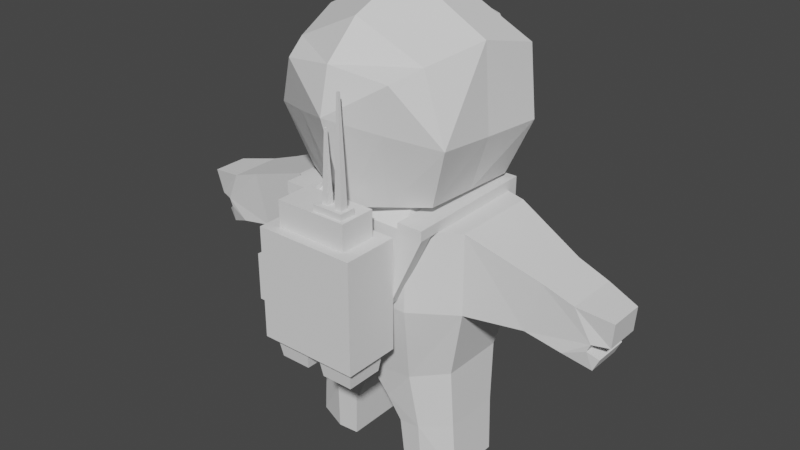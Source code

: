 # Source: idle_animation.blend  (saved by Blender 2.80.75; exported with 4.5.12 LTS)
import bpy
from mathutils import Matrix  # noqa: F401  (used for matrix-valued properties, if any)

bpy.ops.wm.read_factory_settings(use_empty=True)
scene = bpy.context.scene
scene.name = 'Scene'

# ---- collections
col_collection = bpy.data.collections.new('Collection'); scene.collection.children.link(col_collection)

# ---- world
world_world = bpy.data.worlds.new('World'); scene.world = world_world
world_world.use_nodes = True; world_world.node_tree.nodes.clear()
_N = world_world.node_tree.nodes; _L = world_world.node_tree.links
n0 = _N.new('ShaderNodeOutputWorld'); n0.name = 'World Output'; n0.location = (300, 300)
n1 = _N.new('ShaderNodeBackground'); n1.name = 'Background'; n1.location = (10, 300)
n1.inputs[0].default_value = (0.05088, 0.05088, 0.05088, 1.0)
_L.new(n1.outputs[0], n0.inputs[0])
n0.is_active_output = True
world_world.color = (0.05088, 0.05088, 0.05088)
world_world.use_sun_shadow = False
world_world.sun_shadow_jitter_overblur = 0.0

# ---- meshes
me_cube_000 = bpy.data.meshes.new('Cube.000')
me_cube_000.from_pydata([(-0.6602, 2.277, 0.8349), (-0.5969, 2.341, 3.23), (-0.6602, 2.453, 0.8349), (-0.5969, 2.39, 3.23), (-0.4846, 2.277, 0.8349), (-0.548, 2.341, 3.23), (-0.4846, 2.453, 0.8349), (-0.548, 2.39, 3.23), (-2.214, 0.6647, -1.612), (-2.214, 0.6647, 0.2352), (-2.214, -1.329, -1.612), (-2.214, -1.329, 0.2352), (-1.247, -1.633, -1.612), (-1.247, -1.633, 0.2352), (-1.247, 1.314, -1.612), (-1.247, 1.314, 0.2352), (-1.014, -1.205, -3.811), (-1.814, 0.4536, -3.294), (-1.814, -1.079, -3.294), (-1.022, 0.872, -3.504), (-3.867, -0.8841, -0.3471), (-3.541, -0.8841, -1.535), (-3.541, 0.4386, -1.535), (-3.867, 0.4386, -0.3471), (-4.585, -0.8474, -0.597), (-4.375, -0.8474, -1.706), (-4.375, 0.4019, -1.706), (-4.585, 0.4019, -0.597), (-0.7357, 0.6576, -5.943), (-1.955, 0.3941, -5.952), (-1.955, -0.8777, -5.952), (-0.7357, -1.064, -5.943), (-4.871, 0.3316, -1.505), (-4.871, -0.7824, -1.505), (-4.957, 0.1944, -1.967), (-4.957, -0.6399, -1.967), (-5.094, -0.6399, -1.676), (-5.094, 0.1944, -1.676), (-5.389, -0.554, -0.7233), (-5.389, 0.2804, -0.7233), (-5.306, -0.6399, -1.33), (-5.306, 0.1944, -1.33), (-4.949, -0.7824, -1.32), (-4.949, 0.3316, -1.32), (-0.3449, -1.205, -4.327), (-0.3449, 0.777, -4.327), (-0.6617, -1.123, -4.891), (-0.6617, 0.7173, -4.891), (-1.186, 0.7545, -4.801), (-1.873, 0.4089, -4.665), (-1.186, -1.086, -4.801), (-1.873, -0.9503, -4.665), (-1.227, 0.6924, -5.943), (-1.227, -1.029, -5.943), (-0.9473, 0.6077, 0.7704), (-0.9473, -0.7388, 0.7704), (-0.00953, 1.314, -1.612), (-0.00953, 1.314, 0.2352), (-0.009531, -1.75, -1.612), (-0.009531, -1.645, 0.2352), (2.195, 0.6647, -1.612), (2.195, 0.6647, 0.2352), (2.195, -1.329, -1.612), (2.195, -1.329, 0.2352), (1.228, -1.633, -1.612), (1.228, -1.633, 0.2352), (1.228, 1.314, -1.612), (1.228, 1.314, 0.2352), (-0.009531, -1.303, -3.524), (-0.00953, 0.9837, -3.524), (0.995, -1.205, -3.811), (1.795, 0.4536, -3.294), (1.795, -1.079, -3.294), (1.003, 0.872, -3.504), (3.848, -0.8841, -0.3471), (3.522, -0.8841, -1.535), (3.522, 0.4386, -1.535), (3.848, 0.4386, -0.3471), (4.566, -0.8474, -0.597), (4.355, -0.8474, -1.706), (4.356, 0.4019, -1.706), (4.566, 0.4019, -0.597), (0.7167, 0.6576, -5.943), (1.936, 0.3941, -5.952), (1.936, -0.8777, -5.952), (0.7167, -1.064, -5.943), (4.852, 0.3316, -1.505), (4.852, -0.7824, -1.505), (4.938, 0.1944, -1.967), (4.938, -0.6399, -1.967), (5.075, -0.6399, -1.676), (5.075, 0.1944, -1.676), (5.37, -0.554, -0.7233), (5.37, 0.2804, -0.7233), (5.287, -0.6399, -1.33), (5.287, 0.1944, -1.33), (4.93, -0.7824, -1.32), (4.93, 0.3316, -1.32), (0.3258, -1.205, -4.327), (0.3258, 0.777, -4.327), (0.6426, -1.123, -4.891), (0.6426, 0.7173, -4.891), (1.167, 0.7545, -4.801), (1.854, 0.4089, -4.665), (1.167, -1.086, -4.801), (1.854, -0.9503, -4.665), (1.207, 0.6924, -5.943), (1.207, -1.029, -5.943), (-0.00953, 0.6077, 0.7704), (-0.009531, -0.7444, 0.7704), (0.9282, 0.6077, 0.7704), (0.9282, -0.7388, 0.7704), (1.561, 0.8699, 0.673), (1.561, -1.556, 0.5604), (2.063, 1.169, 2.07), (2.23, -1.517, 1.946), (1.94, -0.1781, 3.84), (2.086, -1.501, 3.513), (1.288, -1.562, 1.078), (1.81, -1.523, 1.967), (1.619, -1.503, 3.26), (1.515, 1.12, 3.55), (1.227, 1.782, 3.333), (1.561, -0.343, 0.6167), (2.081, -0.1738, 1.957), (0.7758, -1.564, 0.4426), (0.7758, 1.255, 0.5824), (1.026, 1.717, 2.29), (0.7345, -1.571, 0.774), (0.7758, -0.1542, 0.5125), (-1.58, 0.8699, 0.673), (-1.58, -1.556, 0.5604), (-0.00953, 1.641, 0.4917), (-0.009531, -1.571, 0.3248), (-2.082, 1.169, 2.07), (-2.249, -1.517, 1.946), (-0.00953, 2.264, 2.549), (-1.959, -0.1781, 3.84), (-2.105, -1.501, 3.513), (-0.00953, 2.032, 3.53), (-0.00953, -0.2338, 4.861), (-0.009531, -1.324, 4.655), (-1.307, -1.562, 1.078), (-0.009531, -1.58, 0.6783), (-1.829, -1.523, 1.967), (-1.638, -1.503, 3.26), (-0.009531, -1.391, 4.148), (-0.00953, 1.239, 4.268), (-1.534, 1.12, 3.55), (-1.246, 1.782, 3.333), (-1.58, -0.343, 0.6167), (-0.00953, 0.03462, 0.4083), (-2.1, -0.1738, 1.957), (-0.7949, -1.564, 0.4426), (-0.7949, 1.255, 0.5824), (-1.046, 1.717, 2.29), (-0.7536, -1.571, 0.774), (-0.7949, -0.1542, 0.5125), (1.172, 2.543, -1.805), (1.172, 2.543, -0.4466), (1.172, 1.842, -1.805), (1.172, 1.842, -0.4466), (1.019, 1.693, -2.401), (1.019, 2.692, -2.401), (0.8515, 2.614, 0.1494), (0.8515, 1.771, 0.1494), (1.612, 1.842, -1.805), (1.612, 2.543, -1.805), (1.612, 2.543, -0.7376), (1.612, 1.842, -0.7376), (0.1644, 2.692, -2.401), (0.01161, 2.844, 0.1494), (0.1644, 1.693, -2.401), (0.01161, 1.771, 0.1494), (-1.002, 1.689, -2.401), (-1.002, 2.696, -2.401), (-0.8283, 2.614, 0.1494), (-0.8283, 1.771, 0.1494), (1.172, 2.844, 0.1494), (1.172, 1.541, 0.1494), (0.01161, 1.541, 0.1494), (0.01161, 2.614, 0.1494), (-1.148, 2.844, 0.1494), (-1.148, 1.541, 0.1494), (-0.01411, 2.167, 0.7506), (-0.01411, 2.541, 0.7506), (0.8515, 2.614, 0.7506), (0.8515, 1.771, 0.7506), (-0.7293, 2.541, 0.7506), (-0.7293, 2.167, 0.7506), (0.01161, 1.771, 0.7506), (0.01161, 2.614, 0.7506), (-0.8283, 2.614, 0.7506), (-0.8283, 1.771, 0.7506), (-0.01411, 2.167, 0.8956), (-0.01411, 2.541, 0.8956), (-0.7293, 2.541, 0.8956), (-0.7293, 2.167, 0.8956), (1.172, 1.541, -2.401), (1.172, 2.844, -2.401), (-0.1344, 1.689, -2.401), (-0.1344, 2.696, -2.401), (0.01161, 2.844, -2.401), (0.01161, 1.541, -2.401), (-1.148, 1.541, -2.401), (-1.148, 2.844, -2.401), (0.8431, 1.881, -2.908), (0.8431, 2.504, -2.908), (0.3401, 1.881, -2.908), (0.3401, 2.504, -2.908), (-0.3074, 2.512, -2.908), (-0.3074, 1.873, -2.908), (-0.8294, 1.873, -2.908), (-0.8294, 2.512, -2.908), (0.9471, 1.777, -2.908), (0.9471, 2.608, -2.908), (0.2362, 1.777, -2.908), (0.2362, 2.608, -2.908), (-0.202, 2.618, -2.908), (-0.202, 1.768, -2.908), (-0.9349, 1.768, -2.908), (-0.9349, 2.618, -2.908), (0.8939, 1.818, -2.528), (0.8939, 2.567, -2.528), (0.2893, 1.818, -2.528), (0.2893, 2.567, -2.528), (-0.2594, 2.571, -2.528), (-0.2594, 1.814, -2.528), (-0.8775, 1.814, -2.528), (-0.8775, 2.571, -2.528), (-0.2941, 2.268, 0.8192), (-0.2385, 2.324, 2.442), (-0.2941, 2.422, 0.8192), (-0.2385, 2.367, 2.442), (-0.14, 2.268, 0.8192), (-0.1956, 2.324, 2.442), (-0.14, 2.422, 0.8192), (-0.1956, 2.367, 2.442), (-0.0107, -2.853, 2.226), (1.714, -2.063, 2.226), (-1.735, -1.957, 1.715), (-1.006, -2.458, 1.399), (-0.0107, -2.641, 1.229), (0.9849, -2.458, 1.399), (1.714, -1.957, 1.715), (-2.002, -1.272, 2.226), (-1.735, -1.667, 1.367), (-1.006, -1.957, 0.9409), (-0.0107, -2.063, 0.8238), (0.9849, -1.957, 0.9409), (1.714, -1.667, 1.367), (-1.735, -1.272, 1.229), (-1.006, -1.272, 0.7019), (-0.0107, -1.272, 0.5478), (0.9849, -1.272, 0.7019), (1.714, -1.272, 1.229), (1.98, -1.272, 2.226), (-1.735, -1.272, 3.256), (-1.006, -1.272, 4.01), (-0.0107, -1.272, 4.286), (0.9849, -1.272, 4.01), (1.714, -1.272, 3.256), (-1.735, -1.667, 3.118), (-1.006, -1.957, 3.771), (-0.0107, -2.063, 4.01), (0.9849, -1.957, 3.771), (1.714, -1.667, 3.118), (-1.735, -1.957, 2.741), (-1.006, -2.458, 3.118), (-0.0107, -2.641, 3.256), (0.9849, -2.458, 3.118), (1.714, -1.957, 2.741), (-1.735, -2.063, 2.226), (-1.006, -2.641, 2.226), (0.9849, -2.641, 2.226), (1.765, 1.468, 0.2386), (1.765, 1.468, 0.4634), (1.713, -1.771, 0.2386), (1.713, -1.771, 0.4634), (1.176, 1.468, 0.2386), (1.176, 1.468, 0.4634), (1.125, -1.771, 0.2386), (1.125, -1.771, 0.4634), (1.718, -1.445, 0.2386), (1.718, -1.445, 0.4634), (1.13, -1.445, 0.2386), (1.13, -1.445, 0.4634), (1.153, -1.72, -1.556), (1.741, -1.72, -1.556), (1.158, -1.394, -1.556), (1.746, -1.394, -1.556), (1.76, 1.163, 0.2386), (1.172, 1.163, 0.4634), (1.76, 1.163, 0.4634), (1.172, 1.163, 0.2386), (1.047, 1.252, -1.386), (1.052, 1.558, -1.386), (0.4634, 1.558, -1.386), (0.4587, 1.252, -1.386), (-1.784, 1.468, 0.2386), (-1.784, 1.468, 0.4634), (-1.732, -1.771, 0.2386), (-1.732, -1.771, 0.4634), (-1.195, 1.468, 0.2386), (-1.195, 1.468, 0.4634), (-1.144, -1.771, 0.2386), (-1.144, -1.771, 0.4634), (-1.737, -1.445, 0.2386), (-1.737, -1.445, 0.4634), (-1.149, -1.445, 0.2386), (-1.149, -1.445, 0.4634), (-1.172, -1.72, -1.556), (-1.76, -1.72, -1.556), (-1.177, -1.394, -1.556), (-1.765, -1.394, -1.556), (-1.779, 1.163, 0.2386), (-1.191, 1.163, 0.4634), (-1.779, 1.163, 0.4634), (-1.191, 1.163, 0.2386), (-1.066, 1.253, -1.386), (-1.071, 1.558, -1.386), (-0.4825, 1.558, -1.386), (-0.4778, 1.253, -1.386)], [], [(0, 1, 3, 2), (2, 3, 7, 6), (6, 7, 5, 4), (4, 5, 1, 0), (2, 6, 4, 0), (7, 3, 1, 5), (11, 13, 15, 9), (12, 13, 11, 10), (11, 9, 23, 20), (14, 15, 57, 56), (13, 59, 109, 55), (58, 12, 16, 68), (8, 9, 15, 14), (58, 59, 13, 12), (8, 14, 19, 17), (10, 8, 17, 18), (12, 10, 18, 16), (48, 47, 28, 52), (14, 56, 69, 19), (43, 32, 33, 42), (10, 11, 20, 21), (9, 8, 22, 23), (8, 10, 21, 22), (32, 26, 34, 37), (22, 21, 25, 26), (20, 23, 27, 24), (41, 39, 27, 43), (48, 52, 29, 49), (53, 31, 28, 52), (51, 49, 29, 30), (26, 32, 43, 22), (23, 22, 43, 27), (33, 25, 21, 42), (34, 35, 36, 37), (26, 25, 35, 34), (40, 41, 43, 42), (25, 33, 36, 35), (39, 41, 40, 38), (42, 24, 38, 40), (24, 27, 39, 38), (37, 36, 33, 32), (20, 24, 42, 21), (68, 69, 45, 44), (45, 69, 19), (46, 47, 28, 31), (53, 30, 51, 50), (50, 46, 31, 53), (44, 16, 68), (46, 50, 16, 44), (18, 17, 49, 51), (16, 18, 51, 50), (17, 19, 48, 49), (48, 19, 45, 47), (44, 45, 47, 46), (29, 52, 53, 30), (55, 109, 108, 54), (57, 15, 54, 108), (15, 13, 55, 54), (63, 61, 67, 65), (64, 62, 63, 65), (63, 74, 77, 61), (66, 56, 57, 67), (65, 111, 109, 59), (58, 68, 70, 64), (60, 66, 67, 61), (58, 64, 65, 59), (60, 71, 73, 66), (62, 72, 71, 60), (64, 70, 72, 62), (102, 106, 82, 101), (66, 73, 69, 56), (97, 96, 87, 86), (62, 75, 74, 63), (61, 77, 76, 60), (60, 76, 75, 62), (86, 91, 88, 80), (76, 80, 79, 75), (74, 78, 81, 77), (95, 97, 81, 93), (102, 103, 83, 106), (107, 106, 82, 85), (105, 84, 83, 103), (80, 76, 97, 86), (77, 81, 97, 76), (87, 96, 75, 79), (88, 91, 90, 89), (80, 88, 89, 79), (94, 96, 97, 95), (79, 89, 90, 87), (93, 92, 94, 95), (96, 94, 92, 78), (78, 92, 93, 81), (91, 86, 87, 90), (74, 75, 96, 78), (68, 98, 99, 69), (99, 73, 69), (100, 85, 82, 101), (107, 104, 105, 84), (104, 107, 85, 100), (98, 68, 70), (100, 98, 70, 104), (72, 105, 103, 71), (70, 104, 105, 72), (71, 103, 102, 73), (102, 101, 99, 73), (98, 100, 101, 99), (83, 84, 107, 106), (111, 110, 108, 109), (57, 108, 110, 67), (67, 110, 111, 65), (129, 151, 132, 126), (124, 123, 112, 114), (126, 127, 114, 112), (121, 122, 139, 147), (117, 116, 140, 141), (113, 115, 119, 118), (125, 113, 118, 128), (117, 141, 146, 120), (115, 117, 120, 119), (147, 140, 116, 121), (115, 113, 123, 124), (125, 133, 151, 129), (115, 124, 116, 117), (116, 124, 114, 121), (113, 125, 129, 123), (133, 125, 128, 143), (132, 136, 127, 126), (123, 129, 126, 112), (122, 121, 114, 127), (136, 139, 122, 127), (157, 154, 132, 151), (152, 134, 130, 150), (154, 130, 134, 155), (148, 147, 139, 149), (138, 141, 140, 137), (131, 142, 144, 135), (153, 156, 142, 131), (138, 145, 146, 141), (135, 144, 145, 138), (147, 148, 137, 140), (135, 152, 150, 131), (153, 157, 151, 133), (135, 138, 137, 152), (137, 148, 134, 152), (131, 150, 157, 153), (133, 143, 156, 153), (132, 154, 155, 136), (150, 130, 154, 157), (149, 155, 134, 148), (136, 155, 149, 139), (159, 161, 169, 168), (198, 179, 180, 203), (202, 171, 178, 199), (172, 170, 217, 216), (164, 181, 191, 186), (158, 160, 198, 199), (159, 158, 199, 178), (161, 159, 178, 179), (160, 161, 179, 198), (167, 168, 169, 166), (160, 158, 167, 166), (161, 160, 166, 169), (158, 159, 168, 167), (204, 203, 180, 183), (202, 205, 182, 171), (201, 200, 219, 218), (177, 173, 190, 193), (204, 183, 182, 205), (164, 165, 179, 178), (165, 173, 180, 179), (181, 164, 178, 171), (177, 176, 182, 183), (173, 177, 183, 180), (176, 181, 171, 182), (190, 187, 186, 191), (189, 184, 194, 197), (165, 164, 186, 187), (181, 176, 192, 191), (176, 177, 193, 192), (173, 165, 187, 190), (185, 184, 190, 191), (189, 188, 192, 193), (184, 189, 193, 190), (188, 185, 191, 192), (194, 195, 196, 197), (184, 185, 195, 194), (185, 188, 196, 195), (188, 189, 197, 196), (162, 163, 199, 198), (172, 162, 198, 203), (170, 172, 203, 202), (163, 170, 202, 199), (200, 201, 202, 203), (175, 174, 204, 205), (174, 200, 203, 204), (201, 175, 205, 202), (212, 213, 229, 228), (213, 210, 226, 229), (175, 201, 218, 221), (163, 162, 214, 215), (174, 175, 221, 220), (170, 163, 215, 217), (162, 172, 216, 214), (200, 174, 220, 219), (206, 207, 215, 214), (208, 206, 214, 216), (209, 208, 216, 217), (207, 209, 217, 215), (211, 210, 218, 219), (213, 212, 220, 221), (212, 211, 219, 220), (210, 213, 221, 218), (222, 224, 225, 223), (228, 229, 226, 227), (209, 207, 223, 225), (206, 208, 224, 222), (211, 212, 228, 227), (210, 211, 227, 226), (208, 209, 225, 224), (207, 206, 222, 223), (230, 231, 233, 232), (232, 233, 237, 236), (236, 237, 235, 234), (234, 235, 231, 230), (232, 236, 234, 230), (237, 233, 231, 235), (239, 274, 243, 244), (238, 273, 241, 242), (272, 245, 240), (256, 239, 244), (274, 238, 242, 243), (273, 272, 240, 241), (244, 243, 249, 250), (242, 241, 247, 248), (240, 245, 246), (256, 244, 250), (243, 242, 248, 249), (241, 240, 246, 247), (248, 247, 252, 253), (246, 245, 251), (256, 250, 255), (249, 248, 253, 254), (247, 246, 251, 252), (250, 249, 254, 255), (261, 260, 265, 266), (259, 258, 263, 264), (257, 245, 262), (256, 261, 266), (260, 259, 264, 265), (258, 257, 262, 263), (266, 265, 270, 271), (264, 263, 268, 269), (262, 245, 267), (256, 266, 271), (265, 264, 269, 270), (263, 262, 267, 268), (271, 270, 274, 239), (269, 268, 273, 238), (267, 245, 272), (256, 271, 239), (270, 269, 238, 274), (268, 267, 272, 273), (283, 284, 278, 277), (277, 278, 282, 281), (294, 292, 280, 279), (279, 280, 276, 275), (291, 294, 298, 295), (292, 293, 276, 280), (282, 278, 284, 286), (283, 277, 288, 290), (281, 282, 286, 285), (291, 293, 284, 283), (288, 287, 289, 290), (285, 283, 290, 289), (277, 281, 287, 288), (281, 285, 289, 287), (275, 276, 293, 291), (286, 284, 293, 292), (283, 285, 294, 291), (285, 286, 292, 294), (295, 298, 297, 296), (279, 275, 296, 297), (275, 291, 295, 296), (294, 279, 297, 298), (307, 301, 302, 308), (301, 305, 306, 302), (318, 303, 304, 316), (303, 299, 300, 304), (315, 319, 322, 318), (316, 304, 300, 317), (306, 310, 308, 302), (307, 314, 312, 301), (305, 309, 310, 306), (315, 307, 308, 317), (312, 314, 313, 311), (309, 313, 314, 307), (301, 312, 311, 305), (305, 311, 313, 309), (299, 315, 317, 300), (310, 316, 317, 308), (307, 315, 318, 309), (309, 318, 316, 310), (319, 320, 321, 322), (303, 321, 320, 299), (299, 320, 319, 315), (318, 322, 321, 303)])
_uv = me_cube_000.uv_layers.new(name='UVMap')
_uv.uv.foreach_set('vector', [0.102, 0.9815, 0.08878, 0.9693, 0.08991, 0.9704, 0.102, 0.9572, 0.102, 0.9572, 0.08991, 0.9704, 0.09113, 0.9694, 0.07789, 0.9573, 0.07789, 0.9573, 0.09113, 0.9694, 0.09, 0.9683, 0.07789, 0.9815, 0.07789, 0.9815, 0.09, 0.9683, 0.08878, 0.9693, 0.102, 0.9815, 0.09398, 0.9689, 0.09398, 0.976, 0.08692, 0.976, 0.08692, 0.9689, 0.09113, 0.9694, 0.08991, 0.9704, 0.08878, 0.9693, 0.09, 0.9683, 0.0261, 0.9682, 0.02613, 0.9686, 0.02533, 0.9678, 0.02575, 0.9679, 0.02693, 0.9681, 0.02613, 0.9686, 0.0261, 0.9682, 0.02655, 0.9678, 0.0261, 0.9682, 0.02575, 0.9679, 0.02602, 0.9678, 0.02609, 0.9679, 0.02563, 0.9671, 0.02533, 0.9678, 0.02472, 0.9679, 0.02497, 0.9666, 0.02613, 0.9686, 0.02615, 0.9694, 0.02545, 0.969, 0.02573, 0.9686, 0.02772, 0.9688, 0.02693, 0.9681, 0.02713, 0.9671, 0.02809, 0.9667, 0.026, 0.9674, 0.02575, 0.9679, 0.02533, 0.9678, 0.02563, 0.9671, 0.02772, 0.9688, 0.02615, 0.9694, 0.02613, 0.9686, 0.02693, 0.9681, 0.026, 0.9674, 0.02563, 0.9671, 0.02633, 0.9667, 0.0264, 0.967, 0.02655, 0.9678, 0.026, 0.9674, 0.0264, 0.967, 0.02682, 0.9673, 0.02693, 0.9681, 0.02655, 0.9678, 0.02682, 0.9673, 0.02713, 0.9671, 0.09335, 0.9577, 0.1017, 0.9602, 0.09518, 0.9704, 0.09376, 0.9699, 0.02563, 0.9671, 0.02497, 0.9666, 0.02641, 0.966, 0.02633, 0.9667, 0.09225, 0.9685, 0.09277, 0.9687, 0.09237, 0.9713, 0.09179, 0.9714, 0.02655, 0.9678, 0.0261, 0.9682, 0.02609, 0.9679, 0.02616, 0.9678, 0.02575, 0.9679, 0.026, 0.9674, 0.02607, 0.9677, 0.02602, 0.9678, 0.026, 0.9674, 0.02655, 0.9678, 0.02616, 0.9678, 0.02607, 0.9677, 0.09277, 0.9687, 0.09495, 0.9678, 0.0936, 0.9696, 0.09314, 0.9696, 0.1019, 0.9594, 0.1019, 0.9816, 0.09431, 0.9722, 0.09495, 0.9678, 0.08144, 0.9798, 0.08068, 0.9592, 0.08867, 0.9666, 0.08822, 0.9731, 0.09139, 0.9694, 0.0907, 0.9691, 0.08867, 0.9666, 0.09225, 0.9685, 0.09335, 0.9577, 0.09376, 0.9699, 0.09157, 0.9706, 0.08171, 0.9629, 0.09288, 0.9747, 0.09453, 0.9745, 0.09518, 0.9704, 0.09376, 0.9699, 0.08221, 0.982, 0.08171, 0.9629, 0.09157, 0.9706, 0.09072, 0.9739, 0.09495, 0.9678, 0.09277, 0.9687, 0.09225, 0.9685, 0.1019, 0.9594, 0.08068, 0.9592, 0.1019, 0.9594, 0.09225, 0.9685, 0.08867, 0.9666, 0.09237, 0.9713, 0.09431, 0.9722, 0.1019, 0.9816, 0.09179, 0.9714, 0.0936, 0.9696, 0.09327, 0.9706, 0.09288, 0.9705, 0.09314, 0.9696, 0.09495, 0.9678, 0.09431, 0.9722, 0.09327, 0.9706, 0.0936, 0.9696, 0.09136, 0.9704, 0.09139, 0.9694, 0.09225, 0.9685, 0.09179, 0.9714, 0.09431, 0.9722, 0.09237, 0.9713, 0.09288, 0.9705, 0.09327, 0.9706, 0.0907, 0.9691, 0.09139, 0.9694, 0.09136, 0.9704, 0.09042, 0.9702, 0.09179, 0.9714, 0.08822, 0.9731, 0.09042, 0.9702, 0.09136, 0.9704, 0.08822, 0.9731, 0.08867, 0.9666, 0.0907, 0.9691, 0.09042, 0.9702, 0.09314, 0.9696, 0.09288, 0.9705, 0.09237, 0.9713, 0.09277, 0.9687, 0.08144, 0.9798, 0.08822, 0.9731, 0.09179, 0.9714, 0.1019, 0.9816, 0.02809, 0.9667, 0.02641, 0.966, 0.02672, 0.9665, 0.02716, 0.9668, 0.02672, 0.9665, 0.02641, 0.966, 0.02633, 0.9667, 0.1017, 0.9852, 0.1017, 0.9602, 0.09518, 0.9704, 0.09453, 0.9745, 0.09288, 0.9747, 0.09072, 0.9739, 0.08221, 0.982, 0.09256, 0.9873, 0.09256, 0.9873, 0.1017, 0.9852, 0.09453, 0.9745, 0.09288, 0.9747, 0.02716, 0.9668, 0.02713, 0.9671, 0.02809, 0.9667, 0.02698, 0.9668, 0.02694, 0.9669, 0.02713, 0.9671, 0.02716, 0.9668, 0.02682, 0.9673, 0.0264, 0.967, 0.02669, 0.9668, 0.02684, 0.967, 0.02713, 0.9671, 0.02682, 0.9673, 0.02684, 0.967, 0.02694, 0.9669, 0.0264, 0.967, 0.02633, 0.9667, 0.0267, 0.9667, 0.02669, 0.9668, 0.0267, 0.9667, 0.02633, 0.9667, 0.02672, 0.9665, 0.02676, 0.9667, 0.02716, 0.9668, 0.02672, 0.9665, 0.02676, 0.9667, 0.02698, 0.9668, 0.09157, 0.9706, 0.09376, 0.9699, 0.09288, 0.9747, 0.09072, 0.9739, 0.02573, 0.9686, 0.02545, 0.969, 0.02495, 0.9684, 0.02535, 0.9682, 0.02472, 0.9679, 0.02533, 0.9678, 0.02535, 0.9682, 0.02495, 0.9684, 0.02533, 0.9678, 0.02613, 0.9686, 0.02573, 0.9686, 0.02535, 0.9682, 0.02416, 0.9727, 0.02143, 0.9691, 0.02349, 0.9681, 0.02546, 0.9714, 0.03028, 0.9711, 0.03587, 0.9786, 0.02416, 0.9727, 0.02546, 0.9714, 0.02416, 0.9727, 0.01564, 0.9813, 0.01198, 0.9715, 0.02143, 0.9691, 0.02381, 0.9657, 0.02497, 0.9666, 0.02472, 0.9679, 0.02349, 0.9681, 0.02546, 0.9714, 0.02496, 0.9695, 0.02545, 0.969, 0.02615, 0.9694, 0.02772, 0.9688, 0.02809, 0.9667, 0.02917, 0.9657, 0.03028, 0.9711, 0.02133, 0.9634, 0.02381, 0.9657, 0.02349, 0.9681, 0.02143, 0.9691, 0.02772, 0.9688, 0.03028, 0.9711, 0.02546, 0.9714, 0.02615, 0.9694, 0.02133, 0.9634, 0.0262, 0.9636, 0.02617, 0.965, 0.02381, 0.9657, 0.02415, 0.9517, 0.03587, 0.9587, 0.0262, 0.9636, 0.02133, 0.9634, 0.03028, 0.9711, 0.02917, 0.9657, 0.03587, 0.9587, 0.03587, 0.9786, 0.09633, 0.9836, 0.09688, 0.9674, 0.09876, 0.9668, 0.1074, 0.9803, 0.02381, 0.9657, 0.02617, 0.965, 0.02641, 0.966, 0.02497, 0.9666, 0.09421, 0.9716, 0.09373, 0.9686, 0.09433, 0.9687, 0.09474, 0.9714, 0.03587, 0.9786, 0.02572, 0.9874, 0.01564, 0.9813, 0.02416, 0.9727, 0.02143, 0.9691, 0.01198, 0.9715, 0.01369, 0.9633, 0.02133, 0.9634, 0.02133, 0.9634, 0.01369, 0.9633, 0.01369, 0.9538, 0.02415, 0.9517, 0.09474, 0.9714, 0.09512, 0.9705, 0.09559, 0.9705, 0.09699, 0.9723, 0.1042, 0.981, 0.09699, 0.9723, 0.09633, 0.9678, 0.1042, 0.9581, 0.08305, 0.9599, 0.09004, 0.9668, 0.09051, 0.9736, 0.08227, 0.9812, 0.09331, 0.9707, 0.09421, 0.9716, 0.09051, 0.9736, 0.0926, 0.9709, 0.09633, 0.9836, 0.08089, 0.9767, 0.09398, 0.9665, 0.09688, 0.9674, 0.09572, 0.9611, 0.09688, 0.9674, 0.09876, 0.9668, 0.0979, 0.9613, 0.08155, 0.9514, 0.09284, 0.9621, 0.09398, 0.9665, 0.08089, 0.9767, 0.09699, 0.9723, 0.1042, 0.981, 0.09421, 0.9716, 0.09474, 0.9714, 0.08227, 0.9812, 0.09051, 0.9736, 0.09421, 0.9716, 0.1042, 0.981, 0.09433, 0.9687, 0.09373, 0.9686, 0.1042, 0.9581, 0.09633, 0.9678, 0.09559, 0.9705, 0.09512, 0.9705, 0.09485, 0.9695, 0.09526, 0.9694, 0.09699, 0.9723, 0.09559, 0.9705, 0.09526, 0.9694, 0.09633, 0.9678, 0.09329, 0.9697, 0.09373, 0.9686, 0.09421, 0.9716, 0.09331, 0.9707, 0.09633, 0.9678, 0.09526, 0.9694, 0.09485, 0.9695, 0.09433, 0.9687, 0.0926, 0.9709, 0.09231, 0.9698, 0.09329, 0.9697, 0.09331, 0.9707, 0.09373, 0.9686, 0.09329, 0.9697, 0.09231, 0.9698, 0.09004, 0.9668, 0.09004, 0.9668, 0.09231, 0.9698, 0.0926, 0.9709, 0.09051, 0.9736, 0.09512, 0.9705, 0.09474, 0.9714, 0.09433, 0.9687, 0.09485, 0.9695, 0.08305, 0.9599, 0.1042, 0.9581, 0.09373, 0.9686, 0.09004, 0.9668, 0.02809, 0.9667, 0.02804, 0.9659, 0.02687, 0.9656, 0.02641, 0.966, 0.02687, 0.9656, 0.02617, 0.965, 0.02641, 0.966, 0.1074, 0.9471, 0.0979, 0.9613, 0.09876, 0.9668, 0.1074, 0.9803, 0.09572, 0.9611, 0.09528, 0.9444, 0.08155, 0.9514, 0.09284, 0.9621, 0.09528, 0.9444, 0.09572, 0.9611, 0.0979, 0.9613, 0.1074, 0.9471, 0.02804, 0.9659, 0.02809, 0.9667, 0.02917, 0.9657, 0.02784, 0.9655, 0.02804, 0.9659, 0.02917, 0.9657, 0.02799, 0.9653, 0.03587, 0.9587, 0.028, 0.9648, 0.0272, 0.9648, 0.0262, 0.9636, 0.02917, 0.9657, 0.02799, 0.9653, 0.028, 0.9648, 0.03587, 0.9587, 0.0262, 0.9636, 0.0272, 0.9648, 0.02709, 0.9651, 0.02617, 0.965, 0.02709, 0.9651, 0.02715, 0.9654, 0.02687, 0.9656, 0.02617, 0.965, 0.02804, 0.9659, 0.02784, 0.9655, 0.02715, 0.9654, 0.02687, 0.9656, 0.09398, 0.9665, 0.09284, 0.9621, 0.09572, 0.9611, 0.09688, 0.9674, 0.02496, 0.9695, 0.02444, 0.9686, 0.02495, 0.9684, 0.02545, 0.969, 0.02472, 0.9679, 0.02495, 0.9684, 0.02444, 0.9686, 0.02349, 0.9681, 0.02349, 0.9681, 0.02444, 0.9686, 0.02496, 0.9695, 0.02546, 0.9714, 0.02356, 0.9702, 0.02455, 0.9672, 0.02865, 0.9684, 0.02788, 0.9699, 0.02867, 0.9768, 0.02385, 0.9736, 0.02737, 0.9717, 0.03012, 0.9731, 0.02788, 0.9699, 0.03104, 0.9712, 0.03012, 0.9731, 0.02737, 0.9717, 0.03327, 0.9731, 0.03281, 0.9716, 0.03347, 0.9698, 0.03528, 0.9703, 0.036, 0.983, 0.0349, 0.9764, 0.03888, 0.9714, 0.04393, 0.9729, 0.01791, 0.9769, 0.02635, 0.9842, 0.02462, 0.9875, 0.0136, 0.9817, 0.01421, 0.9715, 0.01791, 0.9769, 0.0136, 0.9817, 0.01075, 0.9732, 0.036, 0.983, 0.04393, 0.9729, 0.04701, 0.9737, 0.03848, 0.9872, 0.02635, 0.9842, 0.036, 0.983, 0.03848, 0.9872, 0.02462, 0.9875, 0.03528, 0.9703, 0.03888, 0.9714, 0.0349, 0.9764, 0.03327, 0.9731, 0.02635, 0.9842, 0.01791, 0.9769, 0.02385, 0.9736, 0.02867, 0.9768, 0.01421, 0.9715, 0.01437, 0.9643, 0.02455, 0.9672, 0.02356, 0.9702, 0.02635, 0.9842, 0.02867, 0.9768, 0.0349, 0.9764, 0.036, 0.983, 0.0349, 0.9764, 0.02867, 0.9768, 0.03012, 0.9731, 0.03327, 0.9731, 0.01791, 0.9769, 0.01421, 0.9715, 0.02356, 0.9702, 0.02385, 0.9736, 0.01437, 0.9643, 0.01421, 0.9715, 0.01075, 0.9732, 0.01005, 0.963, 0.02865, 0.9684, 0.03198, 0.9694, 0.03104, 0.9712, 0.02788, 0.9699, 0.02385, 0.9736, 0.02356, 0.9702, 0.02788, 0.9699, 0.02737, 0.9717, 0.03281, 0.9716, 0.03327, 0.9731, 0.03012, 0.9731, 0.03104, 0.9712, 0.03198, 0.9694, 0.03347, 0.9698, 0.03281, 0.9716, 0.03104, 0.9712, 0.02529, 0.9642, 0.02879, 0.9668, 0.02865, 0.9684, 0.02455, 0.9672, 0.03316, 0.9613, 0.0324, 0.9653, 0.02935, 0.9649, 0.02736, 0.9615, 0.02879, 0.9668, 0.02935, 0.9649, 0.0324, 0.9653, 0.03216, 0.9673, 0.03504, 0.967, 0.03528, 0.9703, 0.03347, 0.9698, 0.03386, 0.968, 0.04268, 0.96, 0.04393, 0.9729, 0.03888, 0.9714, 0.03819, 0.965, 0.02409, 0.9555, 0.02305, 0.9491, 0.03544, 0.9502, 0.03514, 0.9539, 0.01812, 0.9581, 0.01609, 0.9548, 0.02305, 0.9491, 0.02409, 0.9555, 0.04268, 0.96, 0.04701, 0.9578, 0.04701, 0.9737, 0.04393, 0.9729, 0.03514, 0.9539, 0.03544, 0.9502, 0.04701, 0.9578, 0.04268, 0.96, 0.03528, 0.9703, 0.03504, 0.967, 0.03819, 0.965, 0.03888, 0.9714, 0.03514, 0.9539, 0.03316, 0.9613, 0.02736, 0.9615, 0.02409, 0.9555, 0.01812, 0.9581, 0.02529, 0.9642, 0.02455, 0.9672, 0.01437, 0.9643, 0.03514, 0.9539, 0.04268, 0.96, 0.03819, 0.965, 0.03316, 0.9613, 0.03819, 0.965, 0.03504, 0.967, 0.0324, 0.9653, 0.03316, 0.9613, 0.02409, 0.9555, 0.02736, 0.9615, 0.02529, 0.9642, 0.01812, 0.9581, 0.01437, 0.9643, 0.01005, 0.963, 0.01609, 0.9548, 0.01812, 0.9581, 0.02865, 0.9684, 0.02879, 0.9668, 0.03216, 0.9673, 0.03198, 0.9694, 0.02736, 0.9615, 0.02935, 0.9649, 0.02879, 0.9668, 0.02529, 0.9642, 0.03386, 0.968, 0.03216, 0.9673, 0.0324, 0.9653, 0.03504, 0.967, 0.03198, 0.9694, 0.03216, 0.9673, 0.03386, 0.968, 0.03347, 0.9698, 0.08186, 0.9502, 0.1061, 0.9481, 0.0989, 0.9629, 0.08895, 0.9625, 0.02884, 0.9734, 0.02822, 0.978, 0.02512, 0.9799, 0.02576, 0.9695, 0.03419, 0.968, 0.03504, 0.982, 0.03097, 0.9783, 0.03155, 0.9734, 0.1029, 0.9505, 0.1029, 0.9711, 0.09568, 0.9645, 0.09674, 0.9584, 0.03079, 0.9791, 0.0339, 0.9828, 0.03029, 0.9843, 0.02982, 0.9808, 0.03071, 0.9746, 0.02931, 0.9744, 0.02884, 0.9734, 0.03155, 0.9734, 0.03045, 0.9771, 0.03071, 0.9746, 0.03155, 0.9734, 0.03097, 0.9783, 0.02904, 0.9769, 0.03045, 0.9771, 0.03097, 0.9783, 0.02822, 0.978, 0.02931, 0.9744, 0.02904, 0.9769, 0.02822, 0.978, 0.02884, 0.9734, 0.08961, 0.9744, 0.08895, 0.9625, 0.0989, 0.9629, 0.0971, 0.9749, 0.1061, 0.9845, 0.07863, 0.9882, 0.08961, 0.9744, 0.0971, 0.9749, 0.1061, 0.9481, 0.1061, 0.9845, 0.0971, 0.9749, 0.0989, 0.9629, 0.07863, 0.9882, 0.08186, 0.9502, 0.08895, 0.9625, 0.08961, 0.9744, 0.01941, 0.9687, 0.02576, 0.9695, 0.02512, 0.9799, 0.01992, 0.9809, 0.03419, 0.968, 0.04337, 0.9598, 0.04337, 0.9918, 0.03504, 0.982, 0.09179, 0.9825, 0.08251, 0.9718, 0.08956, 0.9701, 0.09404, 0.9765, 0.02136, 0.9821, 0.02541, 0.9805, 0.02651, 0.9823, 0.02427, 0.9838, 0.01941, 0.9687, 0.01992, 0.9809, 0.01454, 0.9895, 0.00834, 0.9634, 0.03079, 0.9791, 0.02811, 0.9791, 0.02822, 0.978, 0.03097, 0.9783, 0.02811, 0.9791, 0.02541, 0.9805, 0.02512, 0.9799, 0.02822, 0.978, 0.0339, 0.9828, 0.03079, 0.9791, 0.03097, 0.9783, 0.03504, 0.982, 0.02136, 0.9821, 0.01907, 0.9889, 0.01454, 0.9895, 0.01992, 0.9809, 0.02541, 0.9805, 0.02136, 0.9821, 0.01992, 0.9809, 0.02512, 0.9799, 0.03825, 0.9905, 0.0339, 0.9828, 0.03504, 0.982, 0.04337, 0.9918, 0.02651, 0.9823, 0.02848, 0.9805, 0.02982, 0.9808, 0.03029, 0.9843, 0.02527, 0.9859, 0.02775, 0.983, 0.02794, 0.9839, 0.0261, 0.986, 0.02811, 0.9791, 0.03079, 0.9791, 0.02982, 0.9808, 0.02848, 0.9805, 0.0339, 0.9828, 0.03825, 0.9905, 0.02927, 0.9909, 0.03029, 0.9843, 0.01907, 0.9889, 0.02136, 0.9821, 0.02427, 0.9838, 0.02492, 0.9904, 0.02541, 0.9805, 0.02811, 0.9791, 0.02848, 0.9805, 0.02651, 0.9823, 0.02986, 0.9842, 0.02775, 0.983, 0.02651, 0.9823, 0.03029, 0.9843, 0.02527, 0.9859, 0.02573, 0.9896, 0.02492, 0.9904, 0.02427, 0.9838, 0.02775, 0.983, 0.02527, 0.9859, 0.02427, 0.9838, 0.02651, 0.9823, 0.02877, 0.9899, 0.02986, 0.9842, 0.03029, 0.9843, 0.02927, 0.9909, 0.02794, 0.9839, 0.02893, 0.9847, 0.02722, 0.9894, 0.0261, 0.986, 0.02775, 0.983, 0.02986, 0.9842, 0.02893, 0.9847, 0.02794, 0.9839, 0.02986, 0.9842, 0.02877, 0.9899, 0.02722, 0.9894, 0.02893, 0.9847, 0.02573, 0.9896, 0.02527, 0.9859, 0.0261, 0.986, 0.02722, 0.9894, 0.02904, 0.973, 0.03123, 0.973, 0.03155, 0.9734, 0.02884, 0.9734, 0.02714, 0.9701, 0.02904, 0.973, 0.02884, 0.9734, 0.02576, 0.9695, 0.03255, 0.9692, 0.02714, 0.9701, 0.02576, 0.9695, 0.03419, 0.968, 0.03123, 0.973, 0.03255, 0.9692, 0.03419, 0.968, 0.03155, 0.9734, 0.02586, 0.9683, 0.03365, 0.9667, 0.03419, 0.968, 0.02576, 0.9695, 0.01043, 0.9628, 0.01978, 0.9677, 0.01941, 0.9687, 0.00834, 0.9634, 0.01978, 0.9677, 0.02586, 0.9683, 0.02576, 0.9695, 0.01941, 0.9687, 0.03365, 0.9667, 0.0408, 0.9597, 0.04337, 0.9598, 0.03419, 0.968, 0.09334, 0.9647, 0.1018, 0.9648, 0.1014, 0.9706, 0.09536, 0.9682, 0.101, 0.9746, 0.09471, 0.9752, 0.09569, 0.9723, 0.1014, 0.9706, 0.1033, 0.9829, 0.09179, 0.9825, 0.09404, 0.9765, 0.1027, 0.9761, 0.08384, 0.9714, 0.08384, 0.9507, 0.09111, 0.9573, 0.09004, 0.9635, 0.08701, 0.9583, 0.1033, 0.9548, 0.103, 0.9637, 0.09275, 0.9636, 0.1029, 0.9711, 0.08384, 0.9714, 0.09004, 0.9635, 0.09568, 0.9645, 0.08384, 0.9507, 0.1029, 0.9505, 0.09674, 0.9584, 0.09111, 0.9573, 0.08251, 0.9718, 0.08701, 0.9583, 0.09275, 0.9636, 0.08956, 0.9701, 0.0917, 0.9583, 0.091, 0.9628, 0.09004, 0.9635, 0.09111, 0.9573, 0.09578, 0.959, 0.0917, 0.9583, 0.09111, 0.9573, 0.09674, 0.9584, 0.09508, 0.9635, 0.09578, 0.959, 0.09674, 0.9584, 0.09568, 0.9645, 0.091, 0.9628, 0.09508, 0.9635, 0.09568, 0.9645, 0.09004, 0.9635, 0.09085, 0.9701, 0.09471, 0.9752, 0.09404, 0.9765, 0.08956, 0.9701, 0.1018, 0.9648, 0.09334, 0.9647, 0.09275, 0.9636, 0.103, 0.9637, 0.09334, 0.9647, 0.09085, 0.9701, 0.08956, 0.9701, 0.09275, 0.9636, 0.09471, 0.9752, 0.101, 0.9746, 0.1027, 0.9761, 0.09404, 0.9765, 0.09316, 0.9603, 0.0939, 0.9607, 0.09362, 0.9616, 0.09288, 0.9612, 0.09536, 0.9682, 0.1014, 0.9706, 0.09569, 0.9723, 0.09423, 0.9698, 0.09508, 0.9635, 0.091, 0.9628, 0.09288, 0.9612, 0.09362, 0.9616, 0.0917, 0.9583, 0.09578, 0.959, 0.0939, 0.9607, 0.09316, 0.9603, 0.09085, 0.9701, 0.09334, 0.9647, 0.09536, 0.9682, 0.09423, 0.9698, 0.09471, 0.9752, 0.09085, 0.9701, 0.09423, 0.9698, 0.09569, 0.9723, 0.09578, 0.959, 0.09508, 0.9635, 0.09362, 0.9616, 0.0939, 0.9607, 0.091, 0.9628, 0.0917, 0.9583, 0.09316, 0.9603, 0.09288, 0.9612, 0.1014, 0.9796, 0.08881, 0.968, 0.08978, 0.9689, 0.1014, 0.9564, 0.1014, 0.9564, 0.08978, 0.9689, 0.09085, 0.9681, 0.07827, 0.9564, 0.07827, 0.9564, 0.09085, 0.9681, 0.08988, 0.9671, 0.07827, 0.9797, 0.07827, 0.9797, 0.08988, 0.9671, 0.08881, 0.968, 0.1014, 0.9796, 0.09631, 0.9766, 0.09012, 0.9766, 0.09012, 0.9704, 0.09631, 0.9704, 0.09085, 0.9681, 0.08978, 0.9689, 0.08881, 0.968, 0.08988, 0.9671, 0.08985, 0.9622, 0.09089, 0.9659, 0.08762, 0.9667, 0.08754, 0.9626, 0.0919, 0.9697, 0.09279, 0.9734, 0.08957, 0.9744, 0.08822, 0.9706, 0.09365, 0.9772, 0.09463, 0.9817, 0.09143, 0.978, 0.08858, 0.9578, 0.08985, 0.9622, 0.08754, 0.9626, 0.09089, 0.9659, 0.0919, 0.9697, 0.08822, 0.9706, 0.08762, 0.9667, 0.09279, 0.9734, 0.09365, 0.9772, 0.09143, 0.978, 0.08957, 0.9744, 0.08754, 0.9626, 0.08762, 0.9667, 0.08455, 0.9666, 0.08538, 0.9623, 0.08822, 0.9706, 0.08957, 0.9744, 0.08689, 0.9758, 0.0852, 0.9714, 0.09143, 0.978, 0.09463, 0.9817, 0.08967, 0.9792, 0.08858, 0.9578, 0.08754, 0.9626, 0.08538, 0.9623, 0.08762, 0.9667, 0.08822, 0.9706, 0.0852, 0.9714, 0.08455, 0.9666, 0.08957, 0.9744, 0.09143, 0.978, 0.08967, 0.9792, 0.08689, 0.9758, 0.0852, 0.9714, 0.08689, 0.9758, 0.08367, 0.9781, 0.0805, 0.9726, 0.08967, 0.9792, 0.09463, 0.9817, 0.08831, 0.9813, 0.08858, 0.9578, 0.08538, 0.9623, 0.0832, 0.9612, 0.08455, 0.9666, 0.0852, 0.9714, 0.0805, 0.9726, 0.08064, 0.9662, 0.08689, 0.9758, 0.08967, 0.9792, 0.08831, 0.9813, 0.08367, 0.9781, 0.08538, 0.9623, 0.08455, 0.9666, 0.08064, 0.9662, 0.0832, 0.9612, 0.09516, 0.9577, 0.101, 0.961, 0.09768, 0.9634, 0.09392, 0.9599, 0.104, 0.9666, 0.104, 0.973, 0.09999, 0.9725, 0.09978, 0.9677, 0.1005, 0.9786, 0.09463, 0.9817, 0.09833, 0.9773, 0.08858, 0.9578, 0.09516, 0.9577, 0.09392, 0.9599, 0.101, 0.961, 0.104, 0.9666, 0.09978, 0.9677, 0.09768, 0.9634, 0.104, 0.973, 0.1005, 0.9786, 0.09833, 0.9773, 0.09999, 0.9725, 0.09392, 0.9599, 0.09768, 0.9634, 0.09434, 0.9649, 0.09204, 0.9613, 0.09978, 0.9677, 0.09999, 0.9725, 0.09634, 0.9727, 0.09583, 0.9687, 0.09833, 0.9773, 0.09463, 0.9817, 0.09599, 0.9769, 0.08858, 0.9578, 0.09392, 0.9599, 0.09204, 0.9613, 0.09768, 0.9634, 0.09978, 0.9677, 0.09583, 0.9687, 0.09434, 0.9649, 0.09999, 0.9725, 0.09833, 0.9773, 0.09599, 0.9769, 0.09634, 0.9727, 0.09204, 0.9613, 0.09434, 0.9649, 0.09089, 0.9659, 0.08985, 0.9622, 0.09583, 0.9687, 0.09634, 0.9727, 0.09279, 0.9734, 0.0919, 0.9697, 0.09599, 0.9769, 0.09463, 0.9817, 0.09365, 0.9772, 0.08858, 0.9578, 0.09204, 0.9613, 0.08985, 0.9622, 0.09434, 0.9649, 0.09583, 0.9687, 0.0919, 0.9697, 0.09089, 0.9659, 0.09634, 0.9727, 0.09599, 0.9769, 0.09365, 0.9772, 0.09279, 0.9734, 0.09772, 0.9566, 0.09602, 0.9575, 0.09499, 0.9561, 0.0955, 0.9553, 0.0955, 0.9553, 0.09499, 0.9561, 0.09325, 0.9561, 0.09292, 0.9551, 0.0905, 0.9786, 0.09207, 0.9779, 0.09287, 0.9793, 0.09224, 0.9802, 0.09224, 0.9802, 0.09287, 0.9793, 0.09474, 0.9796, 0.09493, 0.9807, 0.08539, 0.9784, 0.0905, 0.9786, 0.09106, 0.9857, 0.09159, 0.993, 0.09207, 0.9779, 0.09584, 0.978, 0.09474, 0.9796, 0.09287, 0.9793, 0.09325, 0.9561, 0.09499, 0.9561, 0.09602, 0.9575, 0.09249, 0.9576, 0.09772, 0.9566, 0.0955, 0.9553, 0.09466, 0.949, 0.09482, 0.9434, 0.09292, 0.9551, 0.09325, 0.9561, 0.09249, 0.9576, 0.0908, 0.9565, 0.09772, 0.9798, 0.09584, 0.978, 0.09602, 0.9575, 0.09772, 0.9566, 0.09466, 0.949, 0.0935, 0.9502, 0.09281, 0.9497, 0.09482, 0.9434, 0.0908, 0.9565, 0.08672, 0.9554, 0.09482, 0.9434, 0.09281, 0.9497, 0.0955, 0.9553, 0.09292, 0.9551, 0.0935, 0.9502, 0.09466, 0.949, 0.09292, 0.9551, 0.0908, 0.9565, 0.09281, 0.9497, 0.0935, 0.9502, 0.09493, 0.9807, 0.09474, 0.9796, 0.09584, 0.978, 0.09772, 0.9798, 0.09249, 0.9576, 0.09602, 0.9575, 0.09584, 0.978, 0.09207, 0.9779, 0.08672, 0.9554, 0.0908, 0.9565, 0.0905, 0.9786, 0.08539, 0.9784, 0.0908, 0.9565, 0.09249, 0.9576, 0.09207, 0.9779, 0.0905, 0.9786, 0.09159, 0.993, 0.09106, 0.9857, 0.09166, 0.9854, 0.09259, 0.9858, 0.09224, 0.9802, 0.09493, 0.9807, 0.09259, 0.9858, 0.09166, 0.9854, 0.09493, 0.9807, 0.09772, 0.9798, 0.09159, 0.993, 0.09259, 0.9858, 0.0905, 0.9786, 0.09224, 0.9802, 0.09166, 0.9854, 0.09106, 0.9857, 0.09932, 0.9828, 0.09768, 0.9833, 0.09774, 0.9829, 0.09858, 0.9818, 0.09768, 0.9833, 0.09544, 0.9831, 0.09552, 0.9838, 0.09774, 0.9829, 0.09864, 0.9549, 0.09817, 0.9543, 0.09804, 0.9548, 0.09761, 0.9553, 0.09817, 0.9543, 0.09846, 0.9549, 0.09855, 0.955, 0.09804, 0.9548, 0.09779, 0.9549, 0.09887, 0.9479, 0.09932, 0.9476, 0.09864, 0.9549, 0.09761, 0.9553, 0.09804, 0.9548, 0.09855, 0.955, 0.09883, 0.9554, 0.09552, 0.9838, 0.09518, 0.9816, 0.09858, 0.9818, 0.09774, 0.9829, 0.09932, 0.9828, 0.09397, 0.9871, 0.09445, 0.9868, 0.09768, 0.9833, 0.09544, 0.9831, 0.09437, 0.9816, 0.09518, 0.9816, 0.09552, 0.9838, 0.09779, 0.9549, 0.09932, 0.9828, 0.09858, 0.9818, 0.09883, 0.9554, 0.09445, 0.9868, 0.09397, 0.9871, 0.09434, 0.9864, 0.09432, 0.9864, 0.09437, 0.9816, 0.09434, 0.9864, 0.09397, 0.9871, 0.09085, 0.9808, 0.09768, 0.9833, 0.09445, 0.9868, 0.09432, 0.9864, 0.09544, 0.9831, 0.09544, 0.9831, 0.09432, 0.9864, 0.09434, 0.9864, 0.09437, 0.9816, 0.09846, 0.9549, 0.09779, 0.9549, 0.09883, 0.9554, 0.09855, 0.955, 0.09518, 0.9816, 0.09761, 0.9553, 0.09883, 0.9554, 0.09858, 0.9818, 0.09085, 0.9808, 0.09779, 0.9549, 0.09864, 0.9549, 0.09437, 0.9816, 0.09437, 0.9816, 0.09864, 0.9549, 0.09761, 0.9553, 0.09518, 0.9816, 0.09887, 0.9479, 0.09926, 0.9471, 0.099, 0.9473, 0.09932, 0.9476, 0.09817, 0.9543, 0.099, 0.9473, 0.09926, 0.9471, 0.09846, 0.9549, 0.09846, 0.9549, 0.09926, 0.9471, 0.09887, 0.9479, 0.09779, 0.9549, 0.09864, 0.9549, 0.09932, 0.9476, 0.099, 0.9473, 0.09817, 0.9543])
_ca = me_cube_000.color_attributes.new('Col', 'BYTE_COLOR', 'CORNER')
_ca.data.foreach_set('color', [1.0, 1.0, 1.0, 1.0, 1.0, 1.0, 1.0, 1.0, 1.0, 1.0, 1.0, 1.0, 1.0, 1.0, 1.0, 1.0, 1.0, 1.0, 1.0, 1.0, 1.0, 1.0, 1.0, 1.0, 1.0, 1.0, 1.0, 1.0, 1.0, 1.0, 1.0, 1.0, 1.0, 1.0, 1.0, 1.0, 1.0, 1.0, 1.0, 1.0, 1.0, 1.0, 1.0, 1.0, 1.0, 1.0, 1.0, 1.0, 1.0, 1.0, 1.0, 1.0, 1.0, 1.0, 1.0, 1.0, 1.0, 1.0, 1.0, 1.0, 1.0, 1.0, 1.0, 1.0, 1.0, 1.0, 1.0, 1.0, 1.0, 1.0, 1.0, 1.0, 1.0, 1.0, 1.0, 1.0, 1.0, 1.0, 1.0, 1.0, 1.0, 1.0, 1.0, 1.0, 1.0, 1.0, 1.0, 1.0, 1.0, 1.0, 1.0, 1.0, 1.0, 1.0, 1.0, 1.0, 1.0, 1.0, 1.0, 1.0, 1.0, 1.0, 1.0, 1.0, 1.0, 1.0, 1.0, 1.0, 1.0, 1.0, 1.0, 1.0, 1.0, 1.0, 1.0, 1.0, 1.0, 1.0, 1.0, 1.0, 1.0, 1.0, 1.0, 1.0, 1.0, 1.0, 1.0, 1.0, 1.0, 1.0, 1.0, 1.0, 1.0, 1.0, 1.0, 1.0, 1.0, 1.0, 1.0, 1.0, 1.0, 1.0, 1.0, 1.0, 1.0, 1.0, 1.0, 1.0, 1.0, 1.0, 1.0, 1.0, 1.0, 1.0, 1.0, 1.0, 1.0, 1.0, 1.0, 1.0, 1.0, 1.0, 1.0, 1.0, 1.0, 1.0, 1.0, 1.0, 1.0, 1.0, 1.0, 1.0, 1.0, 1.0, 1.0, 1.0, 1.0, 1.0, 1.0, 1.0, 1.0, 1.0, 1.0, 1.0, 1.0, 1.0, 1.0, 1.0, 1.0, 1.0, 1.0, 1.0, 1.0, 1.0, 1.0, 1.0, 1.0, 1.0, 1.0, 1.0, 1.0, 1.0, 1.0, 1.0, 1.0, 1.0, 1.0, 1.0, 1.0, 1.0, 1.0, 1.0, 1.0, 1.0, 1.0, 1.0, 1.0, 1.0, 1.0, 1.0, 1.0, 1.0, 1.0, 1.0, 1.0, 1.0, 1.0, 1.0, 1.0, 1.0, 1.0, 1.0, 1.0, 1.0, 1.0, 1.0, 1.0, 1.0, 1.0, 1.0, 1.0, 1.0, 1.0, 1.0, 1.0, 1.0, 1.0, 1.0, 1.0, 1.0, 1.0, 1.0, 1.0, 1.0, 1.0, 1.0, 1.0, 1.0, 1.0, 1.0, 1.0, 1.0, 1.0, 1.0, 1.0, 1.0, 1.0, 1.0, 1.0, 1.0, 1.0, 1.0, 1.0, 1.0, 1.0, 1.0, 1.0, 1.0, 1.0, 1.0, 1.0, 1.0, 1.0, 1.0, 1.0, 1.0, 1.0, 1.0, 1.0, 1.0, 1.0, 1.0, 1.0, 1.0, 1.0, 1.0, 1.0, 1.0, 1.0, 1.0, 1.0, 1.0, 1.0, 1.0, 1.0, 1.0, 1.0, 1.0, 1.0, 1.0, 1.0, 1.0, 1.0, 1.0, 1.0, 1.0, 1.0, 1.0, 1.0, 1.0, 1.0, 1.0, 1.0, 1.0, 1.0, 1.0, 1.0, 1.0, 1.0, 1.0, 1.0, 1.0, 1.0, 1.0, 1.0, 1.0, 1.0, 1.0, 1.0, 1.0, 1.0, 1.0, 1.0, 1.0, 1.0, 1.0, 1.0, 1.0, 1.0, 1.0, 1.0, 1.0, 1.0, 1.0, 1.0, 1.0, 1.0, 1.0, 1.0, 1.0, 1.0, 1.0, 1.0, 1.0, 1.0, 1.0, 1.0, 1.0, 1.0, 1.0, 1.0, 1.0, 1.0, 1.0, 1.0, 1.0, 1.0, 1.0, 1.0, 1.0, 1.0, 1.0, 1.0, 1.0, 1.0, 1.0, 1.0, 1.0, 1.0, 1.0, 1.0, 1.0, 1.0, 1.0, 1.0, 1.0, 1.0, 1.0, 1.0, 1.0, 1.0, 1.0, 1.0, 1.0, 1.0, 1.0, 1.0, 1.0, 1.0, 1.0, 1.0, 1.0, 1.0, 1.0, 1.0, 1.0, 1.0, 1.0, 1.0, 1.0, 1.0, 1.0, 1.0, 1.0, 1.0, 1.0, 1.0, 1.0, 1.0, 1.0, 1.0, 1.0, 1.0, 1.0, 1.0, 1.0, 1.0, 1.0, 1.0, 1.0, 1.0, 1.0, 1.0, 1.0, 1.0, 1.0, 1.0, 1.0, 1.0, 1.0, 1.0, 1.0, 1.0, 1.0, 1.0, 1.0, 1.0, 1.0, 1.0, 1.0, 1.0, 1.0, 1.0, 1.0, 1.0, 1.0, 1.0, 1.0, 1.0, 1.0, 1.0, 1.0, 1.0, 1.0, 1.0, 1.0, 1.0, 1.0, 1.0, 1.0, 1.0, 1.0, 1.0, 1.0, 1.0, 1.0, 1.0, 1.0, 1.0, 1.0, 1.0, 1.0, 1.0, 1.0, 1.0, 1.0, 1.0, 1.0, 1.0, 1.0, 1.0, 1.0, 1.0, 1.0, 1.0, 1.0, 1.0, 1.0, 1.0, 1.0, 1.0, 1.0, 1.0, 1.0, 1.0, 1.0, 1.0, 1.0, 1.0, 1.0, 1.0, 1.0, 1.0, 1.0, 1.0, 1.0, 1.0, 1.0, 1.0, 1.0, 1.0, 1.0, 1.0, 1.0, 1.0, 1.0, 1.0, 1.0, 1.0, 1.0, 1.0, 1.0, 1.0, 1.0, 1.0, 1.0, 1.0, 1.0, 1.0, 1.0, 1.0, 1.0, 1.0, 1.0, 1.0, 1.0, 1.0, 1.0, 1.0, 1.0, 1.0, 1.0, 1.0, 1.0, 1.0, 1.0, 1.0, 1.0, 1.0, 1.0, 1.0, 1.0, 1.0, 1.0, 1.0, 1.0, 1.0, 1.0, 1.0, 1.0, 1.0, 1.0, 1.0, 1.0, 1.0, 1.0, 1.0, 1.0, 1.0, 1.0, 1.0, 1.0, 1.0, 1.0, 1.0, 1.0, 1.0, 1.0, 1.0, 1.0, 1.0, 1.0, 1.0, 1.0, 1.0, 1.0, 1.0, 1.0, 1.0, 1.0, 1.0, 1.0, 1.0, 1.0, 1.0, 1.0, 1.0, 1.0, 1.0, 1.0, 1.0, 1.0, 1.0, 1.0, 1.0, 1.0, 1.0, 1.0, 1.0, 1.0, 1.0, 1.0, 1.0, 1.0, 1.0, 1.0, 1.0, 1.0, 1.0, 1.0, 1.0, 1.0, 1.0, 1.0, 1.0, 1.0, 1.0, 1.0, 1.0, 1.0, 1.0, 1.0, 1.0, 1.0, 1.0, 1.0, 1.0, 1.0, 1.0, 1.0, 1.0, 1.0, 1.0, 1.0, 1.0, 1.0, 1.0, 1.0, 1.0, 1.0, 1.0, 1.0, 1.0, 1.0, 1.0, 1.0, 1.0, 1.0, 1.0, 1.0, 1.0, 1.0, 1.0, 1.0, 1.0, 1.0, 1.0, 1.0, 1.0, 1.0, 1.0, 1.0, 1.0, 1.0, 1.0, 1.0, 1.0, 1.0, 1.0, 1.0, 1.0, 1.0, 1.0, 1.0, 1.0, 1.0, 1.0, 1.0, 1.0, 1.0, 1.0, 1.0, 1.0, 1.0, 1.0, 1.0, 1.0, 1.0, 1.0, 1.0, 1.0, 1.0, 1.0, 1.0, 1.0, 1.0, 1.0, 1.0, 1.0, 1.0, 1.0, 1.0, 1.0, 1.0, 1.0, 1.0, 1.0, 1.0, 1.0, 1.0, 1.0, 1.0, 1.0, 1.0, 1.0, 1.0, 1.0, 1.0, 1.0, 1.0, 1.0, 1.0, 1.0, 1.0, 1.0, 1.0, 1.0, 1.0, 1.0, 1.0, 1.0, 1.0, 1.0, 1.0, 1.0, 1.0, 1.0, 1.0, 1.0, 1.0, 1.0, 1.0, 1.0, 1.0, 1.0, 1.0, 1.0, 1.0, 1.0, 1.0, 1.0, 1.0, 1.0, 1.0, 1.0, 1.0, 1.0, 1.0, 1.0, 1.0, 1.0, 1.0, 1.0, 1.0, 1.0, 1.0, 1.0, 1.0, 1.0, 1.0, 1.0, 1.0, 1.0, 1.0, 1.0, 1.0, 1.0, 1.0, 1.0, 1.0, 1.0, 1.0, 1.0, 1.0, 1.0, 1.0, 1.0, 1.0, 1.0, 1.0, 1.0, 1.0, 1.0, 1.0, 1.0, 1.0, 1.0, 1.0, 1.0, 1.0, 1.0, 1.0, 1.0, 1.0, 1.0, 1.0, 1.0, 1.0, 1.0, 1.0, 1.0, 1.0, 1.0, 1.0, 1.0, 1.0, 1.0, 1.0, 1.0, 1.0, 1.0, 1.0, 1.0, 1.0, 1.0, 1.0, 1.0, 1.0, 1.0, 1.0, 1.0, 1.0, 1.0, 1.0, 1.0, 1.0, 1.0, 1.0, 1.0, 1.0, 1.0, 1.0, 1.0, 1.0, 1.0, 1.0, 1.0, 1.0, 1.0, 1.0, 1.0, 1.0, 1.0, 1.0, 1.0, 1.0, 1.0, 1.0, 1.0, 1.0, 1.0, 1.0, 1.0, 1.0, 1.0, 1.0, 1.0, 1.0, 1.0, 1.0, 1.0, 1.0, 1.0, 1.0, 1.0, 1.0, 1.0, 1.0, 1.0, 1.0, 1.0, 1.0, 1.0, 1.0, 1.0, 1.0, 1.0, 1.0, 1.0, 1.0, 1.0, 1.0, 1.0, 1.0, 1.0, 1.0, 1.0, 1.0, 1.0, 1.0, 1.0, 1.0, 1.0, 1.0, 1.0, 1.0, 1.0, 1.0, 1.0, 1.0, 1.0, 1.0, 1.0, 1.0, 1.0, 1.0, 1.0, 1.0, 1.0, 1.0, 1.0, 1.0, 1.0, 1.0, 1.0, 1.0, 1.0, 1.0, 1.0, 1.0, 1.0, 1.0, 1.0, 1.0, 1.0, 1.0, 1.0, 1.0, 1.0, 1.0, 1.0, 1.0, 1.0, 1.0, 1.0, 1.0, 1.0, 1.0, 1.0, 1.0, 1.0, 1.0, 1.0, 1.0, 1.0, 1.0, 1.0, 1.0, 1.0, 1.0, 1.0, 1.0, 1.0, 1.0, 1.0, 1.0, 1.0, 1.0, 1.0, 1.0, 1.0, 1.0, 1.0, 1.0, 1.0, 1.0, 1.0, 1.0, 1.0, 1.0, 1.0, 1.0, 1.0, 1.0, 1.0, 1.0, 1.0, 1.0, 1.0, 1.0, 1.0, 1.0, 1.0, 1.0, 1.0, 1.0, 1.0, 1.0, 1.0, 1.0, 1.0, 1.0, 1.0, 1.0, 1.0, 1.0, 1.0, 1.0, 1.0, 1.0, 1.0, 1.0, 1.0, 1.0, 1.0, 1.0, 1.0, 1.0, 1.0, 1.0, 1.0, 1.0, 1.0, 1.0, 1.0, 1.0, 1.0, 1.0, 1.0, 1.0, 1.0, 1.0, 1.0, 1.0, 1.0, 1.0, 1.0, 1.0, 1.0, 1.0, 1.0, 1.0, 1.0, 1.0, 1.0, 1.0, 1.0, 1.0, 1.0, 1.0, 1.0, 1.0, 1.0, 1.0, 1.0, 1.0, 1.0, 1.0, 1.0, 1.0, 1.0, 1.0, 1.0, 1.0, 1.0, 1.0, 1.0, 1.0, 1.0, 1.0, 1.0, 1.0, 1.0, 1.0, 1.0, 1.0, 1.0, 1.0, 1.0, 1.0, 1.0, 1.0, 1.0, 1.0, 1.0, 1.0, 1.0, 1.0, 1.0, 1.0, 1.0, 1.0, 1.0, 1.0, 1.0, 1.0, 1.0, 1.0, 1.0, 1.0, 1.0, 1.0, 1.0, 1.0, 1.0, 1.0, 1.0, 1.0, 1.0, 1.0, 1.0, 1.0, 1.0, 1.0, 1.0, 1.0, 1.0, 1.0, 1.0, 1.0, 1.0, 1.0, 1.0, 1.0, 1.0, 1.0, 1.0, 1.0, 1.0, 1.0, 1.0, 1.0, 1.0, 1.0, 1.0, 1.0, 1.0, 1.0, 1.0, 1.0, 1.0, 1.0, 1.0, 1.0, 1.0, 1.0, 1.0, 1.0, 1.0, 1.0, 1.0, 1.0, 1.0, 1.0, 1.0, 1.0, 1.0, 1.0, 1.0, 1.0, 1.0, 1.0, 1.0, 1.0, 1.0, 1.0, 1.0, 1.0, 1.0, 1.0, 1.0, 1.0, 1.0, 1.0, 1.0, 1.0, 1.0, 1.0, 1.0, 1.0, 1.0, 1.0, 1.0, 1.0, 1.0, 1.0, 1.0, 1.0, 1.0, 1.0, 1.0, 1.0, 1.0, 1.0, 1.0, 1.0, 1.0, 1.0, 1.0, 1.0, 1.0, 1.0, 1.0, 1.0, 1.0, 1.0, 1.0, 1.0, 1.0, 1.0, 1.0, 1.0, 1.0, 1.0, 1.0, 1.0, 1.0, 1.0, 1.0, 1.0, 1.0, 1.0, 1.0, 1.0, 1.0, 1.0, 1.0, 1.0, 1.0, 1.0, 1.0, 1.0, 1.0, 1.0, 1.0, 1.0, 1.0, 1.0, 1.0, 1.0, 1.0, 1.0, 1.0, 1.0, 1.0, 1.0, 1.0, 1.0, 1.0, 1.0, 1.0, 1.0, 1.0, 1.0, 1.0, 1.0, 1.0, 1.0, 1.0, 1.0, 1.0, 1.0, 1.0, 1.0, 1.0, 1.0, 1.0, 1.0, 1.0, 1.0, 1.0, 1.0, 1.0, 1.0, 1.0, 1.0, 1.0, 1.0, 1.0, 1.0, 1.0, 1.0, 1.0, 1.0, 1.0, 1.0, 1.0, 1.0, 1.0, 1.0, 1.0, 1.0, 1.0, 1.0, 1.0, 1.0, 1.0, 1.0, 1.0, 1.0, 1.0, 1.0, 1.0, 1.0, 1.0, 1.0, 1.0, 1.0, 1.0, 1.0, 1.0, 1.0, 1.0, 1.0, 1.0, 1.0, 1.0, 1.0, 1.0, 1.0, 1.0, 1.0, 1.0, 1.0, 1.0, 1.0, 1.0, 1.0, 1.0, 1.0, 1.0, 1.0, 1.0, 1.0, 1.0, 1.0, 1.0, 1.0, 1.0, 1.0, 1.0, 1.0, 1.0, 1.0, 1.0, 1.0, 1.0, 1.0, 1.0, 1.0, 1.0, 1.0, 1.0, 1.0, 1.0, 1.0, 1.0, 1.0, 1.0, 1.0, 1.0, 1.0, 1.0, 1.0, 1.0, 1.0, 1.0, 1.0, 1.0, 1.0, 1.0, 1.0, 1.0, 1.0, 1.0, 1.0, 1.0, 1.0, 1.0, 1.0, 1.0, 1.0, 1.0, 1.0, 1.0, 1.0, 1.0, 1.0, 1.0, 1.0, 1.0, 1.0, 1.0, 1.0, 1.0, 1.0, 1.0, 1.0, 1.0, 1.0, 1.0, 1.0, 1.0, 1.0, 1.0, 1.0, 1.0, 1.0, 1.0, 1.0, 1.0, 1.0, 1.0, 1.0, 1.0, 1.0, 1.0, 1.0, 1.0, 1.0, 1.0, 1.0, 1.0, 1.0, 1.0, 1.0, 1.0, 1.0, 1.0, 1.0, 1.0, 1.0, 1.0, 1.0, 1.0, 1.0, 1.0, 1.0, 1.0, 1.0, 1.0, 1.0, 1.0, 1.0, 1.0, 1.0, 1.0, 1.0, 1.0, 1.0, 1.0, 1.0, 1.0, 1.0, 1.0, 1.0, 1.0, 1.0, 1.0, 1.0, 1.0, 1.0, 1.0, 1.0, 1.0, 1.0, 1.0, 1.0, 1.0, 1.0, 1.0, 1.0, 1.0, 1.0, 1.0, 1.0, 1.0, 1.0, 1.0, 1.0, 1.0, 1.0, 1.0, 1.0, 1.0, 1.0, 1.0, 1.0, 1.0, 1.0, 1.0, 1.0, 1.0, 1.0, 1.0, 1.0, 1.0, 1.0, 1.0, 1.0, 1.0, 1.0, 1.0, 1.0, 1.0, 1.0, 1.0, 1.0, 1.0, 1.0, 1.0, 1.0, 1.0, 1.0, 1.0, 1.0, 1.0, 1.0, 1.0, 1.0, 1.0, 1.0, 1.0, 1.0, 1.0, 1.0, 1.0, 1.0, 1.0, 1.0, 1.0, 1.0, 1.0, 1.0, 1.0, 1.0, 1.0, 1.0, 1.0, 1.0, 1.0, 1.0, 1.0, 1.0, 1.0, 1.0, 1.0, 1.0, 1.0, 1.0, 1.0, 1.0, 1.0, 1.0, 1.0, 1.0, 1.0, 1.0, 1.0, 1.0, 1.0, 1.0, 1.0, 1.0, 1.0, 1.0, 1.0, 1.0, 1.0, 1.0, 1.0, 1.0, 1.0, 1.0, 1.0, 1.0, 1.0, 1.0, 1.0, 1.0, 1.0, 1.0, 1.0, 1.0, 1.0, 1.0, 1.0, 1.0, 1.0, 1.0, 1.0, 1.0, 1.0, 1.0, 1.0, 1.0, 1.0, 1.0, 1.0, 1.0, 1.0, 1.0, 1.0, 1.0, 1.0, 1.0, 1.0, 1.0, 1.0, 1.0, 1.0, 1.0, 1.0, 1.0, 1.0, 1.0, 1.0, 1.0, 1.0, 1.0, 1.0, 1.0, 1.0, 1.0, 1.0, 1.0, 1.0, 1.0, 1.0, 1.0, 1.0, 1.0, 1.0, 1.0, 1.0, 1.0, 1.0, 1.0, 1.0, 1.0, 1.0, 1.0, 1.0, 1.0, 1.0, 1.0, 1.0, 1.0, 1.0, 1.0, 1.0, 1.0, 1.0, 1.0, 1.0, 1.0, 1.0, 1.0, 1.0, 1.0, 1.0, 1.0, 1.0, 1.0, 1.0, 1.0, 1.0, 1.0, 1.0, 1.0, 1.0, 1.0, 1.0, 1.0, 1.0, 1.0, 1.0, 1.0, 1.0, 1.0, 1.0, 1.0, 1.0, 1.0, 1.0, 1.0, 1.0, 1.0, 1.0, 1.0, 1.0, 1.0, 1.0, 1.0, 1.0, 1.0, 1.0, 1.0, 1.0, 1.0, 1.0, 1.0, 1.0, 1.0, 1.0, 1.0, 1.0, 1.0, 1.0, 1.0, 1.0, 1.0, 1.0, 1.0, 1.0, 1.0, 1.0, 1.0, 1.0, 1.0, 1.0, 1.0, 1.0, 1.0, 1.0, 1.0, 1.0, 1.0, 1.0, 1.0, 1.0, 1.0, 1.0, 1.0, 1.0, 1.0, 1.0, 1.0, 1.0, 1.0, 1.0, 1.0, 1.0, 1.0, 1.0, 1.0, 1.0, 1.0, 1.0, 1.0, 1.0, 1.0, 1.0, 1.0, 1.0, 1.0, 1.0, 1.0, 1.0, 1.0, 1.0, 1.0, 1.0, 1.0, 1.0, 1.0, 1.0, 1.0, 1.0, 1.0, 1.0, 1.0, 1.0, 1.0, 1.0, 1.0, 1.0, 1.0, 1.0, 1.0, 1.0, 1.0, 1.0, 1.0, 1.0, 1.0, 1.0, 1.0, 1.0, 1.0, 1.0, 1.0, 1.0, 1.0, 1.0, 1.0, 1.0, 1.0, 1.0, 1.0, 1.0, 1.0, 1.0, 1.0, 1.0, 1.0, 1.0, 1.0, 1.0, 1.0, 1.0, 1.0, 1.0, 1.0, 1.0, 1.0, 1.0, 1.0, 1.0, 1.0, 1.0, 1.0, 1.0, 1.0, 1.0, 1.0, 1.0, 1.0, 1.0, 1.0, 1.0, 1.0, 1.0, 1.0, 1.0, 1.0, 1.0, 1.0, 1.0, 1.0, 1.0, 1.0, 1.0, 1.0, 1.0, 1.0, 1.0, 1.0, 1.0, 1.0, 1.0, 1.0, 1.0, 1.0, 1.0, 1.0, 1.0, 1.0, 1.0, 1.0, 1.0, 1.0, 1.0, 1.0, 1.0, 1.0, 1.0, 1.0, 1.0, 1.0, 1.0, 1.0, 1.0, 1.0, 1.0, 1.0, 1.0, 1.0, 1.0, 1.0, 1.0, 1.0, 1.0, 1.0, 1.0, 1.0, 1.0, 1.0, 1.0, 1.0, 1.0, 1.0, 1.0, 1.0, 1.0, 1.0, 1.0, 1.0, 1.0, 1.0, 1.0, 1.0, 1.0, 1.0, 1.0, 1.0, 1.0, 1.0, 1.0, 1.0, 1.0, 1.0, 1.0, 1.0, 1.0, 1.0, 1.0, 1.0, 1.0, 1.0, 1.0, 1.0, 1.0, 1.0, 1.0, 1.0, 1.0, 1.0, 1.0, 1.0, 1.0, 1.0, 1.0, 1.0, 1.0, 1.0, 1.0, 1.0, 1.0, 1.0, 1.0, 1.0, 1.0, 1.0, 1.0, 1.0, 1.0, 1.0, 1.0, 1.0, 1.0, 1.0, 1.0, 1.0, 1.0, 1.0, 1.0, 1.0, 1.0, 1.0, 1.0, 1.0, 1.0, 1.0, 1.0, 1.0, 1.0, 1.0, 1.0, 1.0, 1.0, 1.0, 1.0, 1.0, 1.0, 1.0, 1.0, 1.0, 1.0, 1.0, 1.0, 1.0, 1.0, 1.0, 1.0, 1.0, 1.0, 1.0, 1.0, 1.0, 1.0, 1.0, 1.0, 1.0, 1.0, 1.0, 1.0, 1.0, 1.0, 1.0, 1.0, 1.0, 1.0, 1.0, 1.0, 1.0, 1.0, 1.0, 1.0, 1.0, 1.0, 1.0, 1.0, 1.0, 1.0, 1.0, 1.0, 1.0, 1.0, 1.0, 1.0, 1.0, 1.0, 1.0, 1.0, 1.0, 1.0, 1.0, 1.0, 1.0, 1.0, 1.0, 1.0, 1.0, 1.0, 1.0, 1.0, 1.0, 1.0, 1.0, 1.0, 1.0, 1.0, 1.0, 1.0, 1.0, 1.0, 1.0, 1.0, 1.0, 1.0, 1.0, 1.0, 1.0, 1.0, 1.0, 1.0, 1.0, 1.0, 1.0, 1.0, 1.0, 1.0, 1.0, 1.0, 1.0, 1.0, 1.0, 1.0, 1.0, 1.0, 1.0, 1.0, 1.0, 1.0, 1.0, 1.0, 1.0, 1.0, 1.0, 1.0, 1.0, 1.0, 1.0, 1.0, 1.0, 1.0, 1.0, 1.0, 1.0, 1.0, 1.0, 1.0, 1.0, 1.0, 1.0, 1.0, 1.0, 1.0, 1.0, 1.0, 1.0, 1.0, 1.0, 1.0, 1.0, 1.0, 1.0, 1.0, 1.0, 1.0, 1.0, 1.0, 1.0, 1.0, 1.0, 1.0, 1.0, 1.0, 1.0, 1.0, 1.0, 1.0, 1.0, 1.0, 1.0, 1.0, 1.0, 1.0, 1.0, 1.0, 1.0, 1.0, 1.0, 1.0, 1.0, 1.0, 1.0, 1.0, 1.0, 1.0, 1.0, 1.0, 1.0, 1.0, 1.0, 1.0, 1.0, 1.0, 1.0, 1.0, 1.0, 1.0, 1.0, 1.0, 1.0, 1.0, 1.0, 1.0, 1.0, 1.0, 1.0, 1.0, 1.0, 1.0, 1.0, 1.0, 1.0, 1.0, 1.0, 1.0, 1.0, 1.0, 1.0, 1.0, 1.0, 1.0, 1.0, 1.0, 1.0, 1.0, 1.0, 1.0, 1.0, 1.0, 1.0, 1.0, 1.0, 1.0, 1.0, 1.0, 1.0, 1.0, 1.0, 1.0, 1.0, 1.0, 1.0, 1.0, 1.0, 1.0, 1.0, 1.0, 1.0, 1.0, 1.0, 1.0, 1.0, 1.0, 1.0, 1.0, 1.0, 1.0, 1.0, 1.0, 1.0, 1.0, 1.0, 1.0, 1.0, 1.0, 1.0, 1.0, 1.0, 1.0, 1.0, 1.0, 1.0, 1.0, 1.0, 1.0, 1.0, 1.0, 1.0, 1.0, 1.0, 1.0, 1.0, 1.0, 1.0, 1.0, 1.0, 1.0, 1.0, 1.0, 1.0, 1.0, 1.0, 1.0, 1.0, 1.0, 1.0, 1.0, 1.0, 1.0, 1.0, 1.0, 1.0, 1.0, 1.0, 1.0, 1.0, 1.0, 1.0, 1.0, 1.0, 1.0, 1.0, 1.0, 1.0, 1.0, 1.0, 1.0, 1.0, 1.0, 1.0, 1.0, 1.0, 1.0, 1.0, 1.0, 1.0, 1.0, 1.0, 1.0, 1.0, 1.0, 1.0, 1.0, 1.0, 1.0, 1.0, 1.0, 1.0, 1.0, 1.0, 1.0, 1.0, 1.0, 1.0, 1.0, 1.0, 1.0, 1.0, 1.0, 1.0, 1.0, 1.0, 1.0, 1.0, 1.0, 1.0, 1.0, 1.0, 1.0, 1.0, 1.0, 1.0, 1.0, 1.0, 1.0, 1.0, 1.0, 1.0, 1.0, 1.0, 1.0, 1.0, 1.0, 1.0, 1.0, 1.0, 1.0, 1.0, 1.0, 1.0, 1.0, 1.0, 1.0, 1.0, 1.0, 1.0, 1.0, 1.0, 1.0, 1.0, 1.0, 1.0, 1.0, 1.0, 1.0, 1.0, 1.0, 1.0, 1.0, 1.0, 1.0, 1.0, 1.0, 1.0, 1.0, 1.0, 1.0, 1.0, 1.0, 1.0, 1.0, 1.0, 1.0, 1.0, 1.0, 1.0, 1.0, 1.0, 1.0, 1.0, 1.0, 1.0, 1.0, 1.0, 1.0, 1.0, 1.0, 1.0, 1.0, 1.0, 1.0, 1.0, 1.0, 1.0, 1.0, 1.0, 1.0, 1.0, 1.0, 1.0, 1.0, 1.0, 1.0, 1.0, 1.0, 1.0, 1.0, 1.0, 1.0, 1.0, 1.0, 1.0, 1.0, 1.0, 1.0, 1.0, 1.0, 1.0, 1.0, 1.0, 1.0, 1.0, 1.0, 1.0, 1.0, 1.0, 1.0, 1.0, 1.0, 1.0, 1.0, 1.0, 1.0, 1.0, 1.0, 1.0, 1.0, 1.0, 1.0, 1.0, 1.0, 1.0, 1.0, 1.0, 1.0, 1.0, 1.0, 1.0, 1.0, 1.0, 1.0, 1.0, 1.0, 1.0, 1.0, 1.0, 1.0, 1.0, 1.0, 1.0, 1.0, 1.0, 1.0, 1.0, 1.0, 1.0, 1.0, 1.0, 1.0, 1.0, 1.0, 1.0, 1.0, 1.0, 1.0, 1.0, 1.0, 1.0, 1.0, 1.0, 1.0, 1.0, 1.0, 1.0, 1.0, 1.0, 1.0, 1.0, 1.0, 1.0, 1.0, 1.0, 1.0, 1.0, 1.0, 1.0, 1.0, 1.0, 1.0, 1.0, 1.0, 1.0, 1.0, 1.0, 1.0, 1.0, 1.0, 1.0, 1.0, 1.0, 1.0, 1.0, 1.0, 1.0, 1.0, 1.0, 1.0, 1.0, 1.0, 1.0, 1.0, 1.0, 1.0, 1.0, 1.0, 1.0, 1.0, 1.0, 1.0, 1.0, 1.0, 1.0, 1.0, 1.0, 1.0, 1.0, 1.0, 1.0, 1.0, 1.0, 1.0, 1.0, 1.0, 1.0, 1.0, 1.0, 1.0, 1.0, 1.0, 1.0, 1.0, 1.0, 1.0, 1.0, 1.0, 1.0, 1.0, 1.0, 1.0, 1.0, 1.0, 1.0, 1.0, 1.0, 1.0, 1.0, 1.0, 1.0, 1.0, 1.0, 1.0, 1.0, 1.0, 1.0, 1.0, 1.0, 1.0, 1.0, 1.0, 1.0, 1.0, 1.0, 1.0, 1.0, 1.0, 1.0, 1.0, 1.0, 1.0, 1.0, 1.0, 1.0, 1.0, 1.0, 1.0, 1.0, 1.0, 1.0, 1.0, 1.0, 1.0, 1.0, 1.0, 1.0, 1.0, 1.0, 1.0, 1.0, 1.0, 1.0, 1.0, 1.0, 1.0, 1.0, 1.0, 1.0, 1.0, 1.0, 1.0, 1.0, 1.0, 1.0, 1.0, 1.0, 1.0, 1.0, 1.0, 1.0, 1.0, 1.0, 1.0, 1.0, 1.0, 1.0, 1.0, 1.0, 1.0, 1.0, 1.0, 1.0, 1.0, 1.0, 1.0, 1.0, 1.0, 1.0, 1.0, 1.0, 1.0, 1.0, 1.0, 1.0, 1.0, 1.0, 1.0, 1.0, 1.0, 1.0, 1.0, 1.0, 1.0, 1.0, 1.0, 1.0, 1.0, 1.0, 1.0, 1.0, 1.0, 1.0, 1.0, 1.0, 1.0, 1.0, 1.0, 1.0, 1.0, 1.0, 1.0, 1.0, 1.0, 1.0, 1.0, 1.0, 1.0, 1.0, 1.0, 1.0, 1.0, 1.0, 1.0, 1.0, 1.0, 1.0, 1.0, 1.0, 1.0, 1.0, 1.0, 1.0, 1.0, 1.0, 1.0, 1.0, 1.0, 1.0, 1.0, 1.0, 1.0, 1.0, 1.0, 1.0, 1.0, 1.0, 1.0, 1.0, 1.0, 1.0, 1.0, 1.0, 1.0, 1.0, 1.0, 1.0, 1.0, 1.0, 1.0, 1.0, 1.0, 1.0, 1.0, 1.0, 1.0, 1.0, 1.0, 1.0, 1.0, 1.0, 1.0, 1.0, 1.0, 1.0, 1.0, 1.0, 1.0, 1.0, 1.0, 1.0, 1.0, 1.0, 1.0, 1.0, 1.0, 1.0, 1.0, 1.0, 1.0, 1.0, 1.0, 1.0, 1.0, 1.0, 1.0, 1.0, 1.0, 1.0, 1.0, 1.0, 1.0, 1.0, 1.0, 1.0, 1.0, 1.0, 1.0, 1.0, 1.0, 1.0, 1.0, 1.0, 1.0, 1.0, 1.0, 1.0, 1.0, 1.0, 1.0, 1.0, 1.0, 1.0, 1.0, 1.0, 1.0, 1.0, 1.0, 1.0, 1.0, 1.0, 1.0, 1.0, 1.0, 1.0, 1.0, 1.0, 1.0, 1.0, 1.0, 1.0, 1.0, 1.0, 1.0, 1.0, 1.0, 1.0, 1.0, 1.0, 1.0, 1.0, 1.0, 1.0, 1.0, 1.0, 1.0, 1.0, 1.0, 1.0, 1.0, 1.0, 1.0, 1.0, 1.0, 1.0, 1.0, 1.0, 1.0, 1.0, 1.0, 1.0, 1.0, 1.0, 1.0, 1.0, 1.0, 1.0, 1.0, 1.0, 1.0, 1.0, 1.0, 1.0, 1.0, 1.0, 1.0, 1.0, 1.0, 1.0, 1.0, 1.0, 1.0, 1.0, 1.0, 1.0, 1.0, 1.0, 1.0, 1.0, 1.0, 1.0, 1.0, 1.0, 1.0, 1.0, 1.0, 1.0, 1.0, 1.0, 1.0, 1.0, 1.0, 1.0, 1.0, 1.0, 1.0, 1.0, 1.0, 1.0, 1.0, 1.0, 1.0, 1.0, 1.0, 1.0, 1.0, 1.0, 1.0, 1.0, 1.0, 1.0, 1.0, 1.0, 1.0, 1.0, 1.0, 1.0, 1.0, 1.0, 1.0, 1.0, 1.0, 1.0, 1.0, 1.0, 1.0, 1.0, 1.0, 1.0, 1.0, 1.0, 1.0, 1.0, 1.0, 1.0, 1.0, 1.0, 1.0, 1.0, 1.0, 1.0, 1.0, 1.0, 1.0, 1.0, 1.0, 1.0, 1.0, 1.0, 1.0, 1.0, 1.0, 1.0, 1.0, 1.0, 1.0, 1.0, 1.0, 1.0, 1.0, 1.0, 1.0, 1.0, 1.0, 1.0, 1.0, 1.0, 1.0, 1.0, 1.0, 1.0, 1.0, 1.0, 1.0, 1.0, 1.0, 1.0, 1.0, 1.0, 1.0, 1.0, 1.0, 1.0, 1.0, 1.0, 1.0, 1.0, 1.0, 1.0, 1.0, 1.0, 1.0, 1.0, 1.0, 1.0, 1.0, 1.0, 1.0, 1.0, 1.0, 1.0, 1.0, 1.0, 1.0, 1.0, 1.0, 1.0, 1.0, 1.0, 1.0, 1.0, 1.0, 1.0, 1.0, 1.0, 1.0, 1.0, 1.0, 1.0, 1.0, 1.0, 1.0, 1.0, 1.0, 1.0, 1.0, 1.0, 1.0, 1.0, 1.0, 1.0, 1.0, 1.0, 1.0, 1.0, 1.0, 1.0, 1.0, 1.0, 1.0, 1.0, 1.0, 1.0, 1.0, 1.0, 1.0, 1.0, 1.0, 1.0, 1.0, 1.0, 1.0, 1.0, 1.0, 1.0, 1.0, 1.0, 1.0, 1.0, 1.0, 1.0, 1.0, 1.0, 1.0, 1.0, 1.0, 1.0, 1.0, 1.0, 1.0, 1.0, 1.0, 1.0, 1.0, 1.0, 1.0, 1.0, 1.0, 1.0, 1.0, 1.0, 1.0, 1.0, 1.0, 1.0, 1.0, 1.0, 1.0, 1.0, 1.0, 1.0, 1.0, 1.0, 1.0, 1.0, 1.0, 1.0, 1.0, 1.0, 1.0, 1.0, 1.0, 1.0, 1.0, 1.0, 1.0, 1.0, 1.0, 1.0, 1.0, 1.0, 1.0, 1.0, 1.0, 1.0, 1.0, 1.0, 1.0, 1.0, 1.0, 1.0, 1.0, 1.0, 1.0, 1.0, 1.0, 1.0, 1.0, 1.0, 1.0, 1.0, 1.0, 1.0, 1.0, 1.0, 1.0, 1.0, 1.0, 1.0, 1.0, 1.0, 1.0, 1.0, 1.0, 1.0, 1.0, 1.0, 1.0, 1.0, 1.0, 1.0, 1.0, 1.0, 1.0, 1.0, 1.0, 1.0, 1.0, 1.0, 1.0, 1.0, 1.0, 1.0, 1.0, 1.0, 1.0, 1.0, 1.0, 1.0, 1.0, 1.0, 1.0, 1.0, 1.0, 1.0, 1.0, 1.0, 1.0, 1.0, 1.0, 1.0, 1.0, 1.0, 1.0, 1.0, 1.0, 1.0, 1.0, 1.0, 1.0, 1.0, 1.0, 1.0, 1.0, 1.0, 1.0, 1.0, 1.0, 1.0, 1.0, 1.0, 1.0, 1.0, 1.0, 1.0, 1.0, 1.0, 1.0, 1.0, 1.0, 1.0, 1.0, 1.0, 1.0, 1.0, 1.0, 1.0, 1.0, 1.0, 1.0, 1.0, 1.0, 1.0, 1.0, 1.0, 1.0, 1.0, 1.0, 1.0, 1.0, 1.0, 1.0, 1.0, 1.0, 1.0, 1.0, 1.0, 1.0, 1.0, 1.0, 1.0, 1.0, 1.0, 1.0, 1.0, 1.0, 1.0, 1.0, 1.0, 1.0, 1.0, 1.0, 1.0, 1.0, 1.0, 1.0, 1.0, 1.0, 1.0, 1.0, 1.0, 1.0, 1.0, 1.0, 1.0, 1.0, 1.0, 1.0, 1.0, 1.0, 1.0, 1.0, 1.0, 1.0, 1.0, 1.0, 1.0, 1.0, 1.0, 1.0, 1.0, 1.0, 1.0, 1.0, 1.0, 1.0, 1.0, 1.0, 1.0, 1.0, 1.0, 1.0, 1.0, 1.0, 1.0, 1.0, 1.0, 1.0, 1.0, 1.0, 1.0, 1.0, 1.0, 1.0, 1.0, 1.0, 1.0, 1.0, 1.0, 1.0, 1.0, 1.0, 1.0, 1.0, 1.0, 1.0, 1.0, 1.0, 1.0, 1.0, 1.0, 1.0, 1.0, 1.0, 1.0, 1.0, 1.0, 1.0, 1.0, 1.0, 1.0, 1.0, 1.0, 1.0, 1.0, 1.0, 1.0, 1.0, 1.0, 1.0, 1.0, 1.0, 1.0, 1.0, 1.0, 1.0, 1.0, 1.0, 1.0, 1.0, 1.0, 1.0, 1.0, 1.0, 1.0, 1.0, 1.0, 1.0, 1.0, 1.0, 1.0, 1.0, 1.0, 1.0, 1.0, 1.0, 1.0, 1.0, 1.0, 1.0, 1.0, 1.0, 1.0, 1.0, 1.0, 1.0, 1.0, 1.0, 1.0, 1.0, 1.0, 1.0, 1.0, 1.0, 1.0, 1.0, 1.0, 1.0, 1.0, 1.0, 1.0, 1.0, 1.0, 1.0, 1.0, 1.0, 1.0, 1.0, 1.0, 1.0, 1.0, 1.0, 1.0, 1.0, 1.0, 1.0, 1.0, 1.0, 1.0, 1.0, 1.0, 1.0, 1.0, 1.0, 1.0, 1.0, 1.0, 1.0, 1.0, 1.0, 1.0, 1.0, 1.0, 1.0, 1.0, 1.0, 1.0, 1.0, 1.0, 1.0, 1.0, 1.0, 1.0, 1.0, 1.0, 1.0, 1.0, 1.0, 1.0, 1.0, 1.0, 1.0, 1.0, 1.0, 1.0, 1.0, 1.0, 1.0, 1.0, 1.0, 1.0, 1.0, 1.0, 1.0, 1.0, 1.0, 1.0, 1.0, 1.0, 1.0, 1.0, 1.0, 1.0, 1.0, 1.0, 1.0, 1.0, 1.0, 1.0, 1.0, 1.0, 1.0, 1.0, 1.0, 1.0, 1.0, 1.0, 1.0, 1.0, 1.0, 1.0, 1.0, 1.0, 1.0, 1.0, 1.0, 1.0, 1.0, 1.0, 1.0, 1.0, 1.0, 1.0, 1.0, 1.0, 1.0, 1.0, 1.0, 1.0, 1.0, 1.0, 1.0, 1.0, 1.0, 1.0, 1.0, 1.0, 1.0, 1.0, 1.0, 1.0, 1.0, 1.0, 1.0, 1.0, 1.0, 1.0, 1.0, 1.0, 1.0, 1.0, 1.0, 1.0, 1.0, 1.0, 1.0, 1.0, 1.0, 1.0, 1.0, 1.0, 1.0, 1.0, 1.0, 1.0, 1.0, 1.0, 1.0, 1.0, 1.0, 1.0, 1.0, 1.0, 1.0, 1.0, 1.0, 1.0, 1.0, 1.0, 1.0, 1.0, 1.0, 1.0, 1.0, 1.0, 1.0, 1.0, 1.0, 1.0, 1.0, 1.0, 1.0, 1.0, 1.0, 1.0, 1.0, 1.0, 1.0, 1.0, 1.0, 1.0, 1.0, 1.0, 1.0, 1.0, 1.0, 1.0, 1.0, 1.0, 1.0, 1.0, 1.0, 1.0, 1.0, 1.0, 1.0, 1.0, 1.0, 1.0, 1.0, 1.0, 1.0, 1.0, 1.0, 1.0, 1.0, 1.0, 1.0, 1.0, 1.0, 1.0, 1.0, 1.0, 1.0, 1.0, 1.0, 1.0, 1.0, 1.0, 1.0, 1.0, 1.0, 1.0, 1.0, 1.0, 1.0, 1.0, 1.0, 1.0, 1.0, 1.0, 1.0, 1.0, 1.0, 1.0, 1.0, 1.0, 1.0, 1.0, 1.0, 1.0, 1.0, 1.0, 1.0, 1.0, 1.0, 1.0, 1.0, 1.0, 1.0, 1.0, 1.0, 1.0, 1.0, 1.0, 1.0, 1.0, 1.0, 1.0, 1.0, 1.0, 1.0, 1.0, 1.0, 1.0, 1.0, 1.0, 1.0, 1.0, 1.0, 1.0, 1.0, 1.0, 1.0, 1.0, 1.0, 1.0, 1.0, 1.0, 1.0, 1.0, 1.0, 1.0, 1.0, 1.0, 1.0, 1.0, 1.0, 1.0, 1.0, 1.0, 1.0, 1.0, 1.0, 1.0, 1.0, 1.0, 1.0, 1.0, 1.0, 1.0, 1.0, 1.0, 1.0, 1.0, 1.0, 1.0, 1.0, 1.0, 1.0, 1.0, 1.0, 1.0, 1.0, 1.0, 1.0, 1.0, 1.0, 1.0, 1.0, 1.0, 1.0, 1.0, 1.0, 1.0, 1.0, 1.0, 1.0, 1.0, 1.0, 1.0, 1.0, 1.0, 1.0, 1.0, 1.0, 1.0, 1.0, 1.0, 1.0, 1.0, 1.0, 1.0, 1.0, 1.0, 1.0, 1.0, 1.0, 1.0, 1.0, 1.0, 1.0, 1.0, 1.0, 1.0, 1.0, 1.0, 1.0, 1.0, 1.0, 1.0, 1.0, 1.0, 1.0, 1.0, 1.0, 1.0, 1.0, 1.0, 1.0, 1.0, 1.0, 1.0, 1.0, 1.0, 1.0, 1.0, 1.0, 1.0, 1.0, 1.0, 1.0, 1.0, 1.0, 1.0, 1.0, 1.0, 1.0, 1.0, 1.0, 1.0, 1.0, 1.0, 1.0, 1.0, 1.0, 1.0, 1.0, 1.0, 1.0, 1.0, 1.0, 1.0, 1.0, 1.0, 1.0, 1.0, 1.0, 1.0, 1.0, 1.0, 1.0, 1.0, 1.0, 1.0, 1.0, 1.0, 1.0, 1.0, 1.0, 1.0, 1.0, 1.0, 1.0, 1.0, 1.0, 1.0, 1.0, 1.0, 1.0, 1.0, 1.0, 1.0, 1.0, 1.0, 1.0, 1.0, 1.0, 1.0, 1.0, 1.0, 1.0, 1.0, 1.0, 1.0, 1.0, 1.0, 1.0, 1.0, 1.0, 1.0, 1.0, 1.0, 1.0, 1.0, 1.0, 1.0, 1.0, 1.0, 1.0, 1.0, 1.0, 1.0, 1.0, 1.0, 1.0, 1.0, 1.0, 1.0, 1.0, 1.0, 1.0, 1.0, 1.0, 1.0, 1.0, 1.0, 1.0, 1.0, 1.0, 1.0, 1.0, 1.0, 1.0, 1.0, 1.0, 1.0, 1.0, 1.0, 1.0, 1.0, 1.0, 1.0, 1.0, 1.0, 1.0, 1.0, 1.0, 1.0, 1.0, 1.0, 1.0, 1.0, 1.0, 1.0, 1.0, 1.0, 1.0, 1.0, 1.0, 1.0, 1.0, 1.0, 1.0, 1.0, 1.0, 1.0, 1.0, 1.0, 1.0, 1.0, 1.0, 1.0, 1.0, 1.0, 1.0, 1.0, 1.0, 1.0, 1.0, 1.0, 1.0, 1.0, 1.0, 1.0, 1.0, 1.0, 1.0, 1.0, 1.0, 1.0, 1.0, 1.0, 1.0, 1.0, 1.0, 1.0, 1.0, 1.0, 1.0, 1.0, 1.0, 1.0, 1.0, 1.0, 1.0, 1.0, 1.0, 1.0, 1.0, 1.0, 1.0, 1.0, 1.0, 1.0, 1.0, 1.0, 1.0, 1.0, 1.0, 1.0, 1.0, 1.0, 1.0, 1.0, 1.0, 1.0, 1.0, 1.0, 1.0, 1.0, 1.0, 1.0, 1.0, 1.0, 1.0, 1.0, 1.0, 1.0, 1.0, 1.0, 1.0, 1.0, 1.0, 1.0, 1.0, 1.0, 1.0, 1.0, 1.0, 1.0, 1.0, 1.0, 1.0, 1.0, 1.0, 1.0, 1.0, 1.0, 1.0, 1.0, 1.0, 1.0, 1.0, 1.0, 1.0, 1.0, 1.0, 1.0, 1.0, 1.0, 1.0, 1.0, 1.0, 1.0, 1.0, 1.0, 1.0, 1.0, 1.0, 1.0, 1.0, 1.0, 1.0, 1.0, 1.0, 1.0, 1.0, 1.0, 1.0, 1.0, 1.0, 1.0, 1.0, 1.0, 1.0, 1.0, 1.0, 1.0, 1.0, 1.0, 1.0, 1.0, 1.0, 1.0, 1.0, 1.0, 1.0, 1.0, 1.0, 1.0, 1.0, 1.0, 1.0, 1.0, 1.0, 1.0, 1.0, 1.0, 1.0, 1.0, 1.0, 1.0, 1.0, 1.0, 1.0, 1.0, 1.0, 1.0, 1.0, 1.0, 1.0, 1.0, 1.0, 1.0, 1.0, 1.0, 1.0, 1.0, 1.0, 1.0, 1.0, 1.0, 1.0, 1.0, 1.0, 1.0, 1.0, 1.0, 1.0, 1.0, 1.0, 1.0, 1.0, 1.0, 1.0, 1.0, 1.0, 1.0, 1.0, 1.0, 1.0, 1.0, 1.0, 1.0, 1.0, 1.0, 1.0, 1.0, 1.0, 1.0, 1.0, 1.0, 1.0, 1.0, 1.0, 1.0, 1.0, 1.0, 1.0, 1.0, 1.0, 1.0, 1.0, 1.0, 1.0, 1.0, 1.0, 1.0, 1.0, 1.0, 1.0, 1.0, 1.0, 1.0, 1.0, 1.0, 1.0, 1.0, 1.0, 1.0, 1.0, 1.0, 1.0, 1.0, 1.0, 1.0, 1.0, 1.0, 1.0, 1.0, 1.0, 1.0, 1.0, 1.0, 1.0, 1.0, 1.0, 1.0, 1.0, 1.0, 1.0, 1.0, 1.0, 1.0, 1.0, 1.0, 1.0, 1.0, 1.0, 1.0, 1.0, 1.0, 1.0, 1.0, 1.0, 1.0, 1.0, 1.0, 1.0, 1.0, 1.0, 1.0, 1.0, 1.0, 1.0, 1.0, 1.0, 1.0, 1.0, 1.0, 1.0, 1.0, 1.0, 1.0, 1.0, 1.0, 1.0, 1.0, 1.0, 1.0, 1.0, 1.0, 1.0, 1.0, 1.0, 1.0, 1.0, 1.0, 1.0, 1.0, 1.0, 1.0, 1.0, 1.0, 1.0, 1.0, 1.0, 1.0, 1.0, 1.0, 1.0, 1.0, 1.0, 1.0, 1.0, 1.0, 1.0, 1.0, 1.0, 1.0, 1.0, 1.0, 1.0, 1.0, 1.0, 1.0, 1.0, 1.0, 1.0, 1.0, 1.0, 1.0, 1.0, 1.0, 1.0, 1.0, 1.0, 1.0, 1.0, 1.0, 1.0, 1.0, 1.0, 1.0, 1.0, 1.0, 1.0, 1.0, 1.0, 1.0, 1.0, 1.0, 1.0, 1.0, 1.0, 1.0, 1.0, 1.0, 1.0, 1.0, 1.0, 1.0, 1.0, 1.0, 1.0, 1.0, 1.0, 1.0, 1.0, 1.0, 1.0, 1.0, 1.0, 1.0, 1.0, 1.0, 1.0, 1.0, 1.0, 1.0, 1.0, 1.0, 1.0, 1.0, 1.0, 1.0, 1.0, 1.0, 1.0, 1.0, 1.0, 1.0, 1.0, 1.0, 1.0, 1.0, 1.0, 1.0, 1.0, 1.0, 1.0, 1.0, 1.0, 1.0, 1.0, 1.0, 1.0, 1.0, 1.0, 1.0, 1.0, 1.0, 1.0, 1.0, 1.0, 1.0, 1.0, 1.0, 1.0, 1.0, 1.0, 1.0, 1.0, 1.0, 1.0, 1.0, 1.0, 1.0, 1.0, 1.0, 1.0, 1.0, 1.0, 1.0, 1.0, 1.0, 1.0, 1.0, 1.0, 1.0, 1.0, 1.0, 1.0, 1.0, 1.0, 1.0, 1.0, 1.0, 1.0, 1.0, 1.0, 1.0, 1.0, 1.0, 1.0, 1.0, 1.0, 1.0, 1.0, 1.0, 1.0, 1.0, 1.0, 1.0, 1.0, 1.0, 1.0, 1.0, 1.0, 1.0, 1.0, 1.0, 1.0, 1.0, 1.0, 1.0, 1.0, 1.0, 1.0, 1.0, 1.0, 1.0, 1.0, 1.0, 1.0, 1.0, 1.0, 1.0, 1.0, 1.0, 1.0, 1.0, 1.0, 1.0, 1.0, 1.0, 1.0, 1.0, 1.0, 1.0, 1.0, 1.0, 1.0, 1.0, 1.0, 1.0, 1.0, 1.0, 1.0, 1.0, 1.0, 1.0, 1.0, 1.0, 1.0, 1.0, 1.0, 1.0, 1.0, 1.0, 1.0, 1.0, 1.0, 1.0, 1.0, 1.0, 1.0, 1.0, 1.0, 1.0, 1.0, 1.0, 1.0, 1.0, 1.0, 1.0, 1.0, 1.0, 1.0, 1.0, 1.0, 1.0, 1.0, 1.0, 1.0, 1.0, 1.0, 1.0, 1.0, 1.0, 1.0, 1.0, 1.0, 1.0, 1.0, 1.0, 1.0, 1.0, 1.0, 1.0, 1.0, 1.0, 1.0, 1.0, 1.0, 1.0, 1.0, 1.0, 1.0, 1.0, 1.0, 1.0, 1.0, 1.0, 1.0, 1.0, 1.0, 1.0, 1.0, 1.0, 1.0, 1.0, 1.0, 1.0, 1.0, 1.0, 1.0, 1.0, 1.0, 1.0, 1.0, 1.0, 1.0, 1.0, 1.0, 1.0, 1.0, 1.0, 1.0, 1.0, 1.0, 1.0, 1.0, 1.0, 1.0, 1.0, 1.0, 1.0, 1.0, 1.0, 1.0, 1.0, 1.0, 1.0, 1.0, 1.0, 1.0, 1.0, 1.0, 1.0, 1.0, 1.0, 1.0, 1.0, 1.0, 1.0, 1.0, 1.0, 1.0, 1.0, 1.0, 1.0, 1.0, 1.0, 1.0, 1.0, 1.0, 1.0, 1.0, 1.0, 1.0, 1.0, 1.0, 1.0, 1.0, 1.0, 1.0, 1.0, 1.0, 1.0, 1.0, 1.0, 1.0, 1.0, 1.0, 1.0, 1.0, 1.0, 1.0, 1.0, 1.0, 1.0, 1.0, 1.0, 1.0, 1.0, 1.0, 1.0, 1.0, 1.0, 1.0, 1.0, 1.0, 1.0, 1.0, 1.0, 1.0, 1.0, 1.0, 1.0, 1.0, 1.0, 1.0, 1.0, 1.0, 1.0, 1.0, 1.0, 1.0, 1.0, 1.0, 1.0, 1.0, 1.0, 1.0, 1.0, 1.0, 1.0, 1.0, 1.0, 1.0, 1.0, 1.0, 1.0, 1.0, 1.0, 1.0, 1.0, 1.0, 1.0, 1.0, 1.0, 1.0, 1.0, 1.0, 1.0, 1.0, 1.0, 1.0, 1.0, 1.0, 1.0, 1.0, 1.0, 1.0, 1.0, 1.0, 1.0, 1.0, 1.0, 1.0, 1.0, 1.0, 1.0, 1.0, 1.0, 1.0, 1.0, 1.0, 1.0, 1.0, 1.0, 1.0, 1.0, 1.0, 1.0, 1.0, 1.0, 1.0, 1.0, 1.0, 1.0, 1.0, 1.0, 1.0, 1.0, 1.0, 1.0, 1.0, 1.0, 1.0, 1.0, 1.0, 1.0, 1.0, 1.0, 1.0, 1.0, 1.0, 1.0, 1.0, 1.0, 1.0, 1.0, 1.0, 1.0, 1.0, 1.0, 1.0, 1.0, 1.0, 1.0, 1.0, 1.0, 1.0, 1.0, 1.0, 1.0, 1.0, 1.0, 1.0, 1.0, 1.0, 1.0, 1.0, 1.0, 1.0, 1.0, 1.0, 1.0, 1.0, 1.0, 1.0, 1.0, 1.0, 1.0, 1.0, 1.0, 1.0, 1.0, 1.0, 1.0, 1.0, 1.0, 1.0, 1.0, 1.0, 1.0, 1.0, 1.0, 1.0, 1.0, 1.0, 1.0, 1.0, 1.0, 1.0, 1.0, 1.0, 1.0, 1.0, 1.0, 1.0, 1.0, 1.0, 1.0, 1.0, 1.0, 1.0, 1.0, 1.0, 1.0, 1.0, 1.0, 1.0, 1.0, 1.0, 1.0, 1.0, 1.0, 1.0, 1.0, 1.0, 1.0, 1.0, 1.0, 1.0, 1.0, 1.0, 1.0, 1.0, 1.0, 1.0, 1.0, 1.0, 1.0, 1.0, 1.0, 1.0, 1.0, 1.0, 1.0, 1.0, 1.0, 1.0, 1.0, 1.0, 1.0, 1.0, 1.0, 1.0, 1.0, 1.0, 1.0, 1.0, 1.0, 1.0, 1.0, 1.0, 1.0, 1.0, 1.0, 1.0, 1.0, 1.0, 1.0, 1.0, 1.0, 1.0, 1.0, 1.0, 1.0, 1.0, 1.0, 1.0, 1.0, 1.0, 1.0])
me_cube_000.materials.append(None)
me_cube_000.use_remesh_preserve_volume = False
me_cube_000.use_remesh_preserve_attributes = False
me_cube_000.use_mirror_vertex_groups = False
me_cube_000.update()
arm_armature_001 = bpy.data.armatures.new('Armature.001')  # bones are not reproduced

# ---- objects
ob_armature = bpy.data.objects.new('Armature', arm_armature_001)
ob_cube_000 = bpy.data.objects.new('Cube.000', me_cube_000)

# ---- transforms, parenting, visibility, modifiers, constraints
ob_armature.location = (0.0, 0.0, 4.774)
ob_armature.rotation_euler = (-0.0, 3.142, -0.0)
ob_armature.show_in_front = True
ob_armature.lineart.crease_threshold = 0.0
ob_cube_000.parent = ob_armature
ob_cube_000.matrix_parent_inverse = Matrix(((-1.0, 0.0, 3.258e-07, -1.556e-06), (0.0, 1.0, 0.0, -0.0), (-3.258e-07, -0.0, -1.0, 4.774), (-0.0, -0.0, -0.0, 1.0)))
ob_cube_000.location = (-0.009562, -0.3343, 5.936)
ob_cube_000.rotation_euler = (0.0, -0.0, 3.142)
ob_cube_000.lineart.crease_threshold = 0.0
_vg = ob_cube_000.vertex_groups.new(name='Bone')
for _i, _w in zip([8, 9, 10, 11, 12, 13, 14, 15, 18, 19, 44, 54, 55, 56, 57, 58, 59, 60, 61, 62, 63, 64, 65, 66, 67, 68, 69, 72, 73, 98, 108, 109, 110, 111], [0.1024, 0.07052, 0.126, 0.0275, 0.5704, 0.1404, 0.5344, 0.2833, 0.03565, 0.03443, 0.002429, 0.4472, 0.1508, 0.6958, 0.6372, 0.7793, 0.6101, 0.102, 0.07047, 0.1255, 0.02741, 0.5703, 0.1396, 0.5342, 0.282, 0.05939, 0.05072, 0.03804, 0.03491, 0.002854, 0.6205, 0.07921, 0.4466, 0.1505]): _vg.add([_i], _w, 'REPLACE')
_vg = ob_cube_000.vertex_groups.new(name='Bone.002')
for _i, _w in zip([11, 13, 15, 54, 55, 57, 59, 63, 65, 67, 108, 109, 110, 111, 275, 276, 277, 278, 279, 280, 281, 282, 283, 284, 285, 286, 287, 288, 289, 290, 291, 292, 293, 294, 295, 296, 297, 298, 299, 300, 301, 302, 303, 304, 305, 306, 307, 308, 309, 310, 311, 312, 313, 314, 315, 316, 317, 318, 319, 320, 321, 322], [0.01565, 0.1455, 0.06859, 0.2017, 0.5469, 0.06441, 0.1726, 0.01551, 0.1447, 0.06829, 0.1869, 0.868, 0.2015, 0.5466, 0.2466, 0.2452, 0.1849, 0.1847, 0.2509, 0.2471, 0.1825, 0.1828, 0.1849, 0.1852, 0.1803, 0.1826, 0.1904, 0.2025, 0.1851, 0.2098, 0.2433, 0.2421, 0.2425, 0.2424, 0.345, 0.3349, 0.3349, 0.3353, 0.2477, 0.2463, 0.1859, 0.1857, 0.2519, 0.2482, 0.1835, 0.1838, 0.1859, 0.1862, 0.1814, 0.1837, 0.191, 0.2032, 0.1857, 0.2104, 0.2444, 0.2432, 0.2435, 0.2434, 0.3457, 0.3356, 0.3356, 0.336]): _vg.add([_i], _w, 'REPLACE')
_vg = ob_cube_000.vertex_groups.new(name='Bone.003')
_vg.add([112, 113, 114, 115, 116, 117, 118, 119, 120, 121, 122, 123, 124, 125, 126, 127, 128, 129, 130, 131, 132, 133, 134, 135, 136, 137, 138, 139, 140, 141, 142, 143, 144, 145, 146, 147, 148, 149, 150, 151, 152, 153, 154, 155, 156, 157, 238, 239, 240, 241, 242, 243, 244, 245, 246, 247, 248, 249, 250, 251, 252, 253, 254, 255, 256, 257, 258, 259, 260, 261, 262, 263, 264, 265, 266, 267, 268, 269, 270, 271, 272, 273, 274], 1.0, 'REPLACE')
_vg = ob_cube_000.vertex_groups.new(name='Arm.l')
for _i, _w in zip([8, 12, 13, 14, 15, 17, 18, 54, 55, 56, 57, 58, 59, 60, 61, 62, 63, 64, 65, 66, 67, 71, 72, 74, 75, 76, 77, 108, 110, 111, 112, 113, 115, 118, 119, 123, 125, 126, 128, 130, 131, 133, 135, 142, 143, 144, 150, 153, 154, 156, 169, 179, 180, 183, 246, 250, 251, 252, 254, 255, 275, 276, 277, 278, 279, 280, 281, 282, 283, 284, 285, 286, 287, 288, 289, 290, 291, 292, 293, 294, 295, 296, 297, 298, 299, 300, 301, 302, 303, 304, 305, 306, 307, 308, 309, 310, 311, 312, 313, 314, 315, 316, 317, 318, 319, 320, 321, 322], [0.0, 0.0, 0.0, 0.0, 0.0, 0.0, 0.0, 0.0, 0.0, 0.06253, 0.0, 0.04375, 0.0, 0.0, 0.7988, 0.5717, 0.8284, 0.0, 0.0, 0.0, 0.0, 0.0, 0.0, 0.05267, 0.06893, 0.08271, 0.06375, 0.07746, 0.0, 0.0, 0.0, 0.0, 0.0, 0.0, 0.0, 0.0, 0.0, 0.0, 0.0, 0.0, 0.0, 0.0, 0.0, 0.0, 0.0, 0.0, 0.0, 0.0, 0.0, 0.0, 0.0, 0.0, 0.0, 0.0, 0.0, 0.0, 0.0, 0.0, 0.0, 0.0, 0.0, 0.0, 0.0, 0.0, 0.0, 0.0, 0.0, 0.0, 0.0, 0.0, 0.0, 0.0, 0.0, 0.0, 0.0, 0.0, 0.0, 0.0, 0.0, 0.0, 0.0, 0.0, 0.0, 0.0, 0.0, 0.0, 0.0, 0.0, 0.0, 0.0, 0.0, 0.0, 0.0, 0.0, 0.0, 0.0, 0.0, 0.0, 0.0, 0.0, 0.0, 0.0, 0.0, 0.0, 0.0, 0.0, 0.0, 0.0]): _vg.add([_i], _w, 'REPLACE')
_vg = ob_cube_000.vertex_groups.new(name='Wrist.l')
for _i, _w in zip([60, 61, 62, 63, 64, 66, 67, 74, 75, 76, 77, 78, 79, 80, 81, 86, 88, 91, 93, 97], [0.1389, 0.08469, 0.1432, 0.07844, 0.03127, 0.03256, 0.0117, 0.8431, 0.7845, 0.7509, 0.8063, 0.1954, 0.1673, 0.1881, 0.2255, 0.03267, 0.02875, 0.003326, 0.02866, 0.003797]): _vg.add([_i], _w, 'REPLACE')
_vg = ob_cube_000.vertex_groups.new(name='Fingers.l')
for _i, _w in zip([74, 77, 78, 79, 80, 81, 86, 87, 88, 89, 90, 91, 92, 93, 94, 95, 96, 97], [0.08774, 0.1049, 0.7423, 0.1011, 0.1514, 0.691, 0.4097, 0.3425, 0.108, 0.03275, 0.1227, 0.1898, 0.9652, 0.9184, 0.8959, 0.8623, 0.7131, 0.6978]): _vg.add([_i], _w, 'REPLACE')
_vg = ob_cube_000.vertex_groups.new(name='Thumb.l')
for _i, _w in zip([75, 76, 78, 79, 80, 81, 86, 87, 88, 89, 90, 91, 93, 94, 95, 96, 97], [0.1013, 0.1112, 0.04605, 0.7104, 0.6322, 0.0629, 0.5432, 0.6426, 0.8469, 0.9371, 0.8715, 0.7797, 0.02726, 0.09766, 0.1262, 0.2755, 0.2722]): _vg.add([_i], _w, 'REPLACE')
_vg = ob_cube_000.vertex_groups.new(name='Arm.r.001')
for _i, _w in zip([8, 9, 10, 11, 12, 13, 14, 15, 17, 18, 20, 21, 22, 23, 54, 55, 56, 57, 58, 59, 64, 65, 66, 67, 108, 110, 111, 112, 113, 118, 125, 126, 128, 130, 131, 132, 133, 142, 143, 153, 154, 156, 160, 162, 174, 179, 180, 183, 198, 204, 246, 247, 249, 250, 251, 252, 253, 254, 255, 275, 276, 277, 278, 279, 280, 281, 282, 283, 284, 285, 286, 287, 288, 289, 290, 291, 292, 293, 294, 295, 296, 297, 298, 299, 300, 301, 302, 303, 304, 305, 306, 307, 308, 309, 310, 311, 312, 313, 314, 315, 316, 317, 318, 319, 320, 321, 322], [0.5915, 0.7989, 0.5694, 0.8282, 0.0, 0.0, 0.0, 0.0, 0.069, 0.06, 0.05171, 0.0699, 0.0834, 0.06314, 0.0, 0.0, 0.06222, 0.0, 0.0, 0.0, 0.0, 0.0, 0.0, 0.0, 0.08317, 0.0, 0.0, 0.0, 0.0, 0.0, 0.0, 0.0, 0.0, 0.0, 0.0, 0.0, 0.0, 0.0, 0.0, 0.0, 0.0, 0.0, 0.0, 0.0, 0.0, 0.0, 0.0, 0.0, 0.0, 0.0, 0.0, 0.0, 0.0, 0.0, 0.0, 0.0, 0.0, 0.0, 0.0, 0.0, 0.0, 0.0, 0.0, 0.0, 0.0, 0.0, 0.0, 0.0, 0.0, 0.0, 0.0, 0.0, 0.0, 0.0, 0.0, 0.0, 0.0, 0.0, 0.0, 0.0, 0.0, 0.0, 0.0, 0.0, 0.0, 0.0, 0.0, 0.0, 0.0, 0.0, 0.0, 0.0, 0.0, 0.0, 0.0, 0.0, 0.0, 0.0, 0.0, 0.0, 0.0, 0.0, 0.0, 0.0, 0.0, 0.0, 0.0]): _vg.add([_i], _w, 'REPLACE')
_vg = ob_cube_000.vertex_groups.new(name='Wrist.r.001')
for _i, _w in zip([8, 9, 10, 11, 12, 14, 15, 20, 21, 22, 23, 24, 25, 26, 27, 32, 34, 37, 39, 43], [0.1391, 0.08451, 0.1434, 0.07841, 0.03135, 0.0327, 0.01199, 0.8462, 0.7815, 0.7486, 0.8084, 0.1979, 0.1707, 0.1898, 0.2273, 0.03375, 0.03029, 0.004277, 0.02853, 0.004675]): _vg.add([_i], _w, 'REPLACE')
_vg = ob_cube_000.vertex_groups.new(name='Fingers.r.001')
for _i, _w in zip([20, 23, 24, 25, 26, 27, 32, 33, 34, 36, 37, 38, 39, 40, 41, 42, 43], [0.0843, 0.1022, 0.6617, 0.02701, 0.1457, 0.681, 0.4002, 0.1058, 0.101, 0.04134, 0.1774, 0.9458, 0.9127, 0.7447, 0.8384, 0.2143, 0.6862]): _vg.add([_i], _w, 'REPLACE')
_vg = ob_cube_000.vertex_groups.new(name='Thumb.r.001')
for _i, _w in zip([21, 22, 24, 25, 26, 27, 32, 33, 34, 35, 36, 37, 38, 39, 40, 41, 42, 43], [0.1057, 0.1132, 0.1263, 0.7687, 0.6356, 0.07112, 0.5521, 0.8785, 0.8529, 0.9591, 0.9484, 0.7915, 0.02827, 0.03883, 0.2491, 0.15, 0.7741, 0.2833]): _vg.add([_i], _w, 'REPLACE')
_vg = ob_cube_000.vertex_groups.new(name='Bone.001')
for _i, _w in zip([16, 19, 28, 31, 44, 45, 46, 47, 48, 50, 53, 56, 58, 68, 69, 70, 73, 82, 85, 98, 99, 100, 101, 102, 104, 107], [0.09473, 0.09789, 0.002324, 0.05023, 0.2172, 0.1866, 0.108, 0.07784, 0.01573, 0.06528, 0.02611, 0.05145, 0.04502, 0.5368, 0.5054, 0.09581, 0.09834, 0.001289, 0.05068, 0.2184, 0.1877, 0.1088, 0.0771, 0.01524, 0.06597, 0.02698]): _vg.add([_i], _w, 'REPLACE')
_vg = ob_cube_000.vertex_groups.new(name='Leg.l')
for _i, _w in zip([28, 31, 44, 45, 46, 47, 48, 52, 56, 60, 62, 64, 66, 68, 69, 70, 71, 72, 73, 82, 83, 84, 85, 98, 99, 100, 101, 102, 103, 104, 105, 106, 107], [0.0, 0.0, 0.03569, 0.0, 0.0, 0.0, 0.0, 0.0, 0.0165, 0.0989, 0.09591, 0.09446, 0.09921, 0.1323, 0.1189, 0.7294, 0.7459, 0.7636, 0.682, 0.04648, 0.007665, 0.07574, 0.1305, 0.2302, 0.1448, 0.1787, 0.09296, 0.08445, 0.09413, 0.2269, 0.1277, 0.01433, 0.133]): _vg.add([_i], _w, 'REPLACE')
_vg = ob_cube_000.vertex_groups.new(name='Foot.l')
for _i, _w in zip([16, 19, 28, 29, 30, 31, 44, 45, 46, 47, 48, 50, 51, 52, 53, 66, 68, 69, 70, 71, 72, 73, 82, 83, 84, 85, 98, 99, 100, 101, 102, 103, 104, 105, 106, 107, 295], [0.0, 0.03951, 0.0, 0.001871, 0.0, 0.0, 0.0, 0.0, 0.0, 0.0, 0.0, 0.0, 0.0161, 0.058, 0.0, 0.0, 0.08163, 0.1061, 0.08478, 0.0991, 0.07769, 0.09259, 0.8435, 0.939, 0.8348, 0.5996, 0.218, 0.307, 0.4111, 0.6486, 0.8058, 0.8642, 0.5327, 0.8048, 0.9104, 0.6735, 0.0]): _vg.add([_i], _w, 'REPLACE')
_vg = ob_cube_000.vertex_groups.new(name='Leg.r.001')
for _i, _w in zip([8, 10, 12, 14, 16, 17, 18, 19, 28, 29, 30, 31, 44, 45, 46, 47, 48, 49, 50, 51, 52, 53, 56, 68, 69, 98, 99, 100], [0.1003, 0.0973, 0.09536, 0.09973, 0.7311, 0.7524, 0.7706, 0.6832, 0.04797, 0.005692, 0.07428, 0.1298, 0.2295, 0.1443, 0.1778, 0.09365, 0.08476, 0.09259, 0.2259, 0.1254, 0.01471, 0.1322, 0.01677, 0.1325, 0.1191, 0.0, 0.04018, 0.01031]): _vg.add([_i], _w, 'REPLACE')
_vg = ob_cube_000.vertex_groups.new(name='Foot.r.001')
for _i, _w in zip([16, 17, 18, 19, 28, 29, 30, 31, 44, 45, 46, 47, 48, 49, 50, 51, 52, 53, 68, 69, 70, 73, 82, 84, 85, 98, 99, 100, 101, 102, 104, 105, 106, 107], [0.08033, 0.09424, 0.07438, 0.08156, 0.7861, 0.9322, 0.8277, 0.5736, 0.1967, 0.2328, 0.3777, 0.4638, 0.7524, 0.8568, 0.5157, 0.8041, 0.8837, 0.6546, 0.0737, 0.08354, 0.0, 0.008952, 0.05871, 0.0, 0.0, 0.0, 0.0, 0.0, 0.0, 0.0, 0.0, 0.006985, 0.01334, 0.0]): _vg.add([_i], _w, 'REPLACE')
_vg = ob_cube_000.vertex_groups.new(name='Stomach')
for _i, _w in zip([16, 19, 28, 31, 44, 45, 46, 47, 48, 50, 53, 56, 58, 68, 69, 70, 73, 82, 85, 98, 99, 100, 101, 102, 104, 107], [0.08919, 0.09824, 0.01566, 0.05937, 0.2106, 0.1878, 0.1147, 0.08653, 0.02622, 0.07074, 0.04033, 0.05174, 0.04907, 0.4985, 0.5078, 0.08965, 0.09839, 0.0146, 0.05987, 0.2117, 0.1889, 0.1156, 0.08611, 0.02575, 0.07139, 0.04131]): _vg.add([_i], _w, 'REPLACE')
_vg = ob_cube_000.vertex_groups.new(name='Torso')
for _i, _w in zip([8, 9, 10, 11, 12, 13, 14, 15, 18, 19, 44, 54, 55, 56, 57, 58, 59, 60, 61, 62, 63, 64, 65, 66, 67, 68, 69, 72, 73, 98, 108, 109, 110, 111, 112, 113, 123, 130, 131, 150, 179, 275, 276, 277, 278, 279, 280, 281, 282, 283, 284, 285, 286, 287, 288, 289, 290, 291, 292, 293, 294, 295, 296, 297, 298, 299, 300, 301, 302, 303, 304, 305, 306, 307, 308, 309, 310, 311, 312, 313, 314, 315, 316, 317, 318, 319, 320, 321, 322], [0.1135, 0.06602, 0.137, 0.02565, 0.6124, 0.1956, 0.5383, 0.2892, 0.0324, 0.0348, 0.008054, 0.4508, 0.1526, 0.6976, 0.64, 0.76, 0.5895, 0.1129, 0.06591, 0.1363, 0.02535, 0.7183, 0.2643, 0.538, 0.2994, 0.0648, 0.04891, 0.0347, 0.03502, 0.008449, 0.6229, 0.07383, 0.45, 0.152, 0.1713, 0.3098, 0.1567, 0.2861, 0.0619, 0.4251, 0.008861, 1.0, 1.0, 0.9062, 1.0, 0.5395, 1.0, 1.0, 1.0, 1.0, 1.0, 1.0, 0.8143, 1.0, 1.0, 0.9277, 0.7835, 1.0, 1.0, 1.0, 0.8453, 0.9042, 0.9724, 1.0, 0.8229, 1.0, 1.0, 0.9939, 1.0, 1.0, 1.0, 0.8738, 1.0, 1.0, 1.0, 1.0, 1.0, 1.0, 1.0, 0.7725, 1.0, 1.0, 1.0, 1.0, 1.0, 1.0, 0.9541, 1.0, 1.0]): _vg.add([_i], _w, 'REPLACE')
_vg = ob_cube_000.vertex_groups.new(name='Bone.004')
for _i, _w in zip([0, 1, 2, 3, 4, 5, 6, 7, 158, 159, 160, 161, 162, 163, 164, 165, 166, 167, 168, 169, 170, 171, 172, 173, 174, 175, 176, 177, 178, 179, 180, 181, 182, 183, 184, 185, 186, 187, 188, 189, 190, 191, 192, 193, 194, 195, 196, 197, 198, 199, 200, 201, 202, 203, 204, 205, 206, 207, 208, 209, 210, 211, 212, 213, 214, 215, 216, 217, 218, 219, 220, 221, 222, 223, 224, 225, 226, 227, 228, 229, 230, 231, 232, 233, 234, 235, 236, 237], [1.0, 1.0, 1.0, 1.0, 1.0, 1.0, 1.0, 1.0, 1.0, 1.0, 1.0, 1.0, 1.0, 1.0, 1.0, 1.0, 1.0, 1.0, 1.0, 1.0, 1.0, 1.0, 1.0, 1.0, 1.0, 1.0, 1.0, 1.0, 1.0, 1.0, 1.0, 1.0, 1.0, 1.0, 1.0, 1.0, 1.0, 1.0, 1.0, 1.0, 1.0, 1.0, 1.0, 1.0, 1.0, 1.0, 1.0, 1.0, 1.0, 1.0, 1.0, 1.0, 1.0, 1.0, 1.0, 1.0, 1.0, 1.0, 1.0, 1.0, 1.0, 1.0, 1.0, 1.0, 1.0, 1.0, 1.0, 1.0, 1.0, 1.0, 1.0, 1.0, 1.0, 1.0, 1.0, 1.0, 1.0, 1.0, 1.0, 1.0, 1.0, 1.0, 1.0, 1.0, 1.0, 1.0, 1.0, 1.0]): _vg.add([_i], _w, 'REPLACE')
_vg = ob_cube_000.vertex_groups.new(name='Neck')
for _i, _w in zip([11, 12, 13, 15, 54, 55, 57, 59, 63, 64, 65, 67, 108, 109, 110, 111, 126, 131, 133, 143, 153, 156, 252, 275, 276, 277, 278, 279, 280, 281, 282, 283, 284, 285, 286, 287, 288, 289, 290, 291, 292, 293, 294, 295, 296, 297, 298, 299, 300, 301, 302, 303, 304, 305, 306, 307, 308, 309, 310, 311, 312, 313, 314, 315, 316, 317, 318, 319, 320, 321, 322], [0.01494, 0.0, 0.0, 0.0, 0.0, 0.0, 0.0678, 0.0, 0.0, 0.0, 0.0, 0.0, 0.0, 0.0, 0.0, 0.0, 0.0, 0.0, 0.0, 0.0, 0.0, 0.0, 0.0, 0.0, 0.0, 0.0, 0.0, 0.0, 0.0, 0.0, 0.0, 0.0, 0.0, 0.0, 0.04033, 0.0, 0.0, 0.0, 0.0, 0.0, 0.0, 0.0, 0.0, 0.0, 0.0, 0.0, 0.0, 0.0, 0.0, 0.0, 0.0, 0.0, 0.0, 0.0, 0.0, 0.0, 0.0, 0.0, 0.0, 0.0, 0.0, 0.0, 0.0, 0.0, 0.0, 0.0, 0.0, 0.0, 0.0, 0.0, 0.0]): _vg.add([_i], _w, 'REPLACE')
_vg = ob_cube_000.vertex_groups.new(name='Head')
_vg.add([112, 113, 114, 115, 116, 117, 118, 119, 120, 121, 122, 123, 124, 125, 126, 127, 128, 129, 130, 131, 132, 133, 134, 135, 136, 137, 138, 139, 140, 141, 142, 143, 144, 145, 146, 147, 148, 149, 150, 151, 152, 153, 154, 155, 156, 157, 238, 239, 240, 241, 242, 243, 244, 245, 246, 247, 248, 249, 250, 251, 252, 253, 254, 255, 256, 257, 258, 259, 260, 261, 262, 263, 264, 265, 266, 267, 268, 269, 270, 271, 272, 273, 274], 1.0, 'REPLACE')
_m = ob_cube_000.modifiers.new('Armature', 'ARMATURE')
_m.object = ob_armature

# ---- collection membership
col_collection.objects.link(ob_armature)
col_collection.objects.link(ob_cube_000)

# ---- scene / render settings (as saved in the file)
scene.frame_start = 1; scene.frame_end = 60; scene.frame_set(0)
scene.render.engine = 'BLENDER_EEVEE_NEXT'
scene.cycles.use_denoising = False
scene.cycles.samples = 128
scene.cycles.sampling_pattern = 'TABULATED_SOBOL'
scene.cycles.use_adaptive_sampling = False
scene.cycles.use_light_tree = False
scene.view_settings.view_transform = 'Filmic'
bpy.context.view_layer.update()

# ---- added for rendering (the .blend has no active camera and no usable light): camera, sun
cam_auto = bpy.data.cameras.new('AutoCamera')
cam_auto.lens = 50.0
cam_auto.sensor_width = 36.0
cam_auto.clip_end = 1000.0
ob_auto_camera = bpy.data.objects.new('AutoCamera', cam_auto)
scene.collection.objects.link(ob_auto_camera)
ob_auto_camera.location = (13.3714, -16.3412, 16.0648)
ob_auto_camera.rotation_euler = (1.09748, -7.21219e-08, 0.694738)
scene.camera = ob_auto_camera
light_auto_sun = bpy.data.lights.new('AutoSun', 'SUN')
light_auto_sun.energy = 3.0
light_auto_sun.angle = 0.0523599
ob_auto_sun = bpy.data.objects.new('AutoSun', light_auto_sun)
scene.collection.objects.link(ob_auto_sun)
ob_auto_sun.rotation_euler = (0.872665, 0.174533, 0.523599)
bpy.context.view_layer.update()
